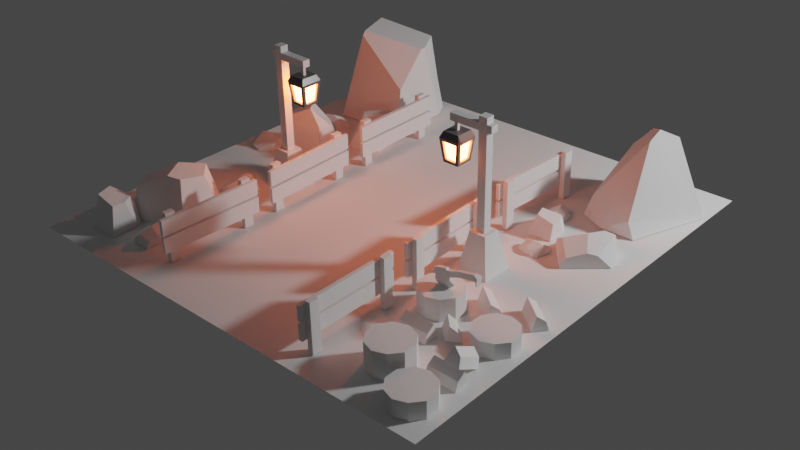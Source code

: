 # Source: portal.blend  (saved by Blender 3.5.10; exported with 4.5.12 LTS)
import bpy
from mathutils import Matrix  # noqa: F401  (used for matrix-valued properties, if any)

bpy.ops.wm.read_factory_settings(use_empty=True)
scene = bpy.context.scene
scene.name = 'Scene'

# ---- collections
col_others = bpy.data.collections.new('others'); scene.collection.children.link(col_others)
col_fences = bpy.data.collections.new('fences'); scene.collection.children.link(col_fences)
col_trunks = bpy.data.collections.new('trunks'); scene.collection.children.link(col_trunks)
col_floor = bpy.data.collections.new('floor'); scene.collection.children.link(col_floor)
col_axe = bpy.data.collections.new('axe'); scene.collection.children.link(col_axe)
col_polelights = bpy.data.collections.new('poleLights'); scene.collection.children.link(col_polelights)
col_stones = bpy.data.collections.new('stones'); scene.collection.children.link(col_stones)

# ---- materials (node trees are filled in below, after node groups)
mat_lamplight = bpy.data.materials.new('lampLight')
mat_metal_001 = bpy.data.materials.new('metal.001')

# ---- material node trees
mat_lamplight.use_nodes = True; mat_lamplight.node_tree.nodes.clear()
_N = mat_lamplight.node_tree.nodes; _L = mat_lamplight.node_tree.links
n0 = _N.new('ShaderNodeOutputMaterial'); n0.name = 'Material Output'; n0.location = (300, 300)
n1 = _N.new('ShaderNodeEmission'); n1.name = 'Emission'; n1.location = (10, 300)
n1.inputs[0].default_value = (1.0, 0.145, 0.03651, 1.0)
n1.inputs[1].default_value = 80.0
_L.new(n1.outputs[0], n0.inputs[0])
n0.is_active_output = True
mat_metal_001.use_nodes = True; mat_metal_001.node_tree.nodes.clear()
_N = mat_metal_001.node_tree.nodes; _L = mat_metal_001.node_tree.links
n0 = _N.new('ShaderNodeBsdfPrincipled'); n0.name = 'Principled BSDF'; n0.location = (10, 300)
n0.distribution = 'GGX'
n0.subsurface_method = 'BURLEY'
n0.inputs[0].default_value = (0.1329, 0.1329, 0.1329, 1.0)
n0.inputs[2].default_value = 0.2737
n0.inputs[3].default_value = 1.45
n0.inputs[27].default_value = (0.0, 0.0, 0.0, 1.0)
n0.inputs[28].default_value = 1.0
n1 = _N.new('ShaderNodeOutputMaterial'); n1.name = 'Material Output'; n1.location = (300, 300)
_L.new(n0.outputs[0], n1.inputs[0])
n1.is_active_output = True

# ---- world
world_world = bpy.data.worlds.new('World'); scene.world = world_world
world_world.use_nodes = True; world_world.node_tree.nodes.clear()
_N = world_world.node_tree.nodes; _L = world_world.node_tree.links
n0 = _N.new('ShaderNodeOutputWorld'); n0.name = 'World Output'; n0.location = (300, 300)
n1 = _N.new('ShaderNodeBackground'); n1.name = 'Background'; n1.location = (10, 300)
n1.inputs[0].default_value = (0.05088, 0.05088, 0.05088, 1.0)
_L.new(n1.outputs[0], n0.inputs[0])
n0.is_active_output = True
world_world.color = (0.05088, 0.05088, 0.05088)
world_world.use_sun_shadow = False
world_world.sun_shadow_jitter_overblur = 0.0

# ---- cameras
cam_camera = bpy.data.cameras.new('Camera')

# ---- lights
light_point = bpy.data.lights.new('Point', 'POINT')
light_point.transmission_factor = 0.0
light_point.energy = 800.0
light_point.shadow_soft_size = 0.25
light_point.shadow_maximum_resolution = 0.006
light_point.use_absolute_resolution = True

# ---- meshes
me_cube = bpy.data.meshes.new('Cube')
me_cube.from_pydata([(0.005262, -0.3257, 0.1443), (0.005262, -0.3257, -0.197), (0.005262, -0.2591, 0.1443), (0.005262, -0.2591, -0.197), (0.04257, -0.3257, 0.1443), (0.04257, -0.3257, -0.197), (0.04257, -0.2591, 0.1443), (0.04257, -0.2591, -0.197), (-0.02212, -0.3613, 0.001862), (-0.02212, -0.3613, -0.1054), (-0.02212, 0.3655, 0.001862), (-0.02212, 0.3655, -0.1054), (0.003902, -0.3613, 0.001862), (0.003902, -0.3613, -0.1054), (0.003902, 0.3655, 0.001862), (0.003902, 0.3655, -0.1054), (0.005262, 0.2481, 0.1443), (0.005262, 0.2481, -0.197), (0.005262, 0.3147, 0.1443), (0.005262, 0.3147, -0.197), (0.04257, 0.2481, 0.1443), (0.04257, 0.2481, -0.197), (0.04257, 0.3147, 0.1443), (0.04257, 0.3147, -0.197), (-0.02212, -0.3613, 0.1254), (-0.02212, -0.3613, 0.01819), (-0.02212, 0.3655, 0.1254), (-0.02212, 0.3655, 0.01819), (0.003902, -0.3613, 0.1254), (0.003902, -0.3613, 0.01819), (0.003902, 0.3655, 0.1254), (0.003902, 0.3655, 0.01819)], [], [(0, 1, 3, 2), (2, 3, 7, 6), (6, 7, 5, 4), (4, 5, 1, 0), (2, 6, 4, 0), (7, 3, 1, 5), (8, 9, 11, 10), (10, 11, 15, 14), (14, 15, 13, 12), (12, 13, 9, 8), (10, 14, 12, 8), (15, 11, 9, 13), (16, 17, 19, 18), (18, 19, 23, 22), (22, 23, 21, 20), (20, 21, 17, 16), (18, 22, 20, 16), (23, 19, 17, 21), (24, 25, 27, 26), (26, 27, 31, 30), (30, 31, 29, 28), (28, 29, 25, 24), (26, 30, 28, 24), (31, 27, 25, 29)])
_uv = me_cube.uv_layers.new(name='UVMap')
_uv.uv.foreach_set('vector', [0.375, 0.0, 0.625, 0.0, 0.625, 0.25, 0.375, 0.25, 0.375, 0.25, 0.625, 0.25, 0.625, 0.5, 0.375, 0.5, 0.375, 0.5, 0.625, 0.5, 0.625, 0.75, 0.375, 0.75, 0.375, 0.75, 0.625, 0.75, 0.625, 1.0, 0.375, 1.0, 0.125, 0.5, 0.375, 0.5, 0.375, 0.75, 0.125, 0.75, 0.625, 0.5, 0.875, 0.5, 0.875, 0.75, 0.625, 0.75, 0.375, 0.0, 0.625, 0.0, 0.625, 0.25, 0.375, 0.25, 0.375, 0.25, 0.625, 0.25, 0.625, 0.5, 0.375, 0.5, 0.375, 0.5, 0.625, 0.5, 0.625, 0.75, 0.375, 0.75, 0.375, 0.75, 0.625, 0.75, 0.625, 1.0, 0.375, 1.0, 0.125, 0.5, 0.375, 0.5, 0.375, 0.75, 0.125, 0.75, 0.625, 0.5, 0.875, 0.5, 0.875, 0.75, 0.625, 0.75, 0.375, 0.0, 0.625, 0.0, 0.625, 0.25, 0.375, 0.25, 0.375, 0.25, 0.625, 0.25, 0.625, 0.5, 0.375, 0.5, 0.375, 0.5, 0.625, 0.5, 0.625, 0.75, 0.375, 0.75, 0.375, 0.75, 0.625, 0.75, 0.625, 1.0, 0.375, 1.0, 0.125, 0.5, 0.375, 0.5, 0.375, 0.75, 0.125, 0.75, 0.625, 0.5, 0.875, 0.5, 0.875, 0.75, 0.625, 0.75, 0.375, 0.0, 0.625, 0.0, 0.625, 0.25, 0.375, 0.25, 0.375, 0.25, 0.625, 0.25, 0.625, 0.5, 0.375, 0.5, 0.375, 0.5, 0.625, 0.5, 0.625, 0.75, 0.375, 0.75, 0.375, 0.75, 0.625, 0.75, 0.625, 1.0, 0.375, 1.0, 0.125, 0.5, 0.375, 0.5, 0.375, 0.75, 0.125, 0.75, 0.625, 0.5, 0.875, 0.5, 0.875, 0.75, 0.625, 0.75])
me_cube.update()
me_cube_002 = bpy.data.meshes.new('Cube.002')
me_cube_002.from_pydata([(-0.002142, -0.324, 0.1525), (-0.002142, -0.324, -0.1888), (-0.002142, -0.2574, 0.1525), (-0.002142, -0.2574, -0.1888), (0.03517, -0.324, 0.1525), (0.03517, -0.324, -0.1888), (0.03517, -0.2574, 0.1525), (0.03517, -0.2574, -0.1888), (-0.02952, -0.3596, 0.01001), (-0.02952, -0.3596, -0.09723), (-0.02952, 0.3672, 0.01001), (-0.02952, 0.3672, -0.09723), (-0.003502, -0.3596, 0.01001), (-0.003502, -0.3596, -0.09723), (-0.003502, 0.3672, 0.01001), (-0.003502, 0.3672, -0.09723), (-0.002142, 0.2498, 0.1525), (-0.002142, 0.2498, -0.1888), (-0.002142, 0.3164, 0.1525), (-0.002142, 0.3164, -0.1888), (0.03517, 0.2498, 0.1525), (0.03517, 0.2498, -0.1888), (0.03517, 0.3164, 0.1525), (0.03517, 0.3164, -0.1888), (-0.02952, -0.3596, 0.1336), (-0.02952, -0.3596, 0.02633), (-0.02952, 0.3672, 0.1336), (-0.02952, 0.3672, 0.02633), (-0.003502, -0.3596, 0.1336), (-0.003502, -0.3596, 0.02633), (-0.003502, 0.3672, 0.1336), (-0.003502, 0.3672, 0.02633)], [], [(0, 1, 3, 2), (2, 3, 7, 6), (6, 7, 5, 4), (4, 5, 1, 0), (2, 6, 4, 0), (7, 3, 1, 5), (8, 9, 11, 10), (10, 11, 15, 14), (14, 15, 13, 12), (12, 13, 9, 8), (10, 14, 12, 8), (15, 11, 9, 13), (16, 17, 19, 18), (18, 19, 23, 22), (22, 23, 21, 20), (20, 21, 17, 16), (18, 22, 20, 16), (23, 19, 17, 21), (24, 25, 27, 26), (26, 27, 31, 30), (30, 31, 29, 28), (28, 29, 25, 24), (26, 30, 28, 24), (31, 27, 25, 29)])
_uv = me_cube_002.uv_layers.new(name='UVMap')
_uv.uv.foreach_set('vector', [0.375, 0.0, 0.625, 0.0, 0.625, 0.25, 0.375, 0.25, 0.375, 0.25, 0.625, 0.25, 0.625, 0.5, 0.375, 0.5, 0.375, 0.5, 0.625, 0.5, 0.625, 0.75, 0.375, 0.75, 0.375, 0.75, 0.625, 0.75, 0.625, 1.0, 0.375, 1.0, 0.125, 0.5, 0.375, 0.5, 0.375, 0.75, 0.125, 0.75, 0.625, 0.5, 0.875, 0.5, 0.875, 0.75, 0.625, 0.75, 0.375, 0.0, 0.625, 0.0, 0.625, 0.25, 0.375, 0.25, 0.375, 0.25, 0.625, 0.25, 0.625, 0.5, 0.375, 0.5, 0.375, 0.5, 0.625, 0.5, 0.625, 0.75, 0.375, 0.75, 0.375, 0.75, 0.625, 0.75, 0.625, 1.0, 0.375, 1.0, 0.125, 0.5, 0.375, 0.5, 0.375, 0.75, 0.125, 0.75, 0.625, 0.5, 0.875, 0.5, 0.875, 0.75, 0.625, 0.75, 0.375, 0.0, 0.625, 0.0, 0.625, 0.25, 0.375, 0.25, 0.375, 0.25, 0.625, 0.25, 0.625, 0.5, 0.375, 0.5, 0.375, 0.5, 0.625, 0.5, 0.625, 0.75, 0.375, 0.75, 0.375, 0.75, 0.625, 0.75, 0.625, 1.0, 0.375, 1.0, 0.125, 0.5, 0.375, 0.5, 0.375, 0.75, 0.125, 0.75, 0.625, 0.5, 0.875, 0.5, 0.875, 0.75, 0.625, 0.75, 0.375, 0.0, 0.625, 0.0, 0.625, 0.25, 0.375, 0.25, 0.375, 0.25, 0.625, 0.25, 0.625, 0.5, 0.375, 0.5, 0.375, 0.5, 0.625, 0.5, 0.625, 0.75, 0.375, 0.75, 0.375, 0.75, 0.625, 0.75, 0.625, 1.0, 0.375, 1.0, 0.125, 0.5, 0.375, 0.5, 0.375, 0.75, 0.125, 0.75, 0.625, 0.5, 0.875, 0.5, 0.875, 0.75, 0.625, 0.75])
me_cube_002.update()
me_cube_003 = bpy.data.meshes.new('Cube.003')
me_cube_003.from_pydata([(0.005262, -0.3257, 0.1443), (0.005262, -0.3257, -0.197), (0.005262, -0.2591, 0.1443), (0.005262, -0.2591, -0.197), (0.04257, -0.3257, 0.1443), (0.04257, -0.3257, -0.197), (0.04257, -0.2591, 0.1443), (0.04257, -0.2591, -0.197), (-0.02212, -0.3613, 0.001862), (-0.02212, -0.3613, -0.1054), (-0.02212, 0.3655, 0.001862), (-0.02212, 0.3655, -0.1054), (0.003902, -0.3613, 0.001862), (0.003902, -0.3613, -0.1054), (0.003902, 0.3655, 0.001862), (0.003902, 0.3655, -0.1054), (0.005262, 0.2481, 0.1443), (0.005262, 0.2481, -0.197), (0.005262, 0.3147, 0.1443), (0.005262, 0.3147, -0.197), (0.04257, 0.2481, 0.1443), (0.04257, 0.2481, -0.197), (0.04257, 0.3147, 0.1443), (0.04257, 0.3147, -0.197), (-0.02212, -0.3613, 0.1254), (-0.02212, -0.3613, 0.01819), (-0.02212, 0.3655, 0.1254), (-0.02212, 0.3655, 0.01819), (0.003902, -0.3613, 0.1254), (0.003902, -0.3613, 0.01819), (0.003902, 0.3655, 0.1254), (0.003902, 0.3655, 0.01819)], [], [(0, 1, 3, 2), (2, 3, 7, 6), (6, 7, 5, 4), (4, 5, 1, 0), (2, 6, 4, 0), (7, 3, 1, 5), (8, 9, 11, 10), (10, 11, 15, 14), (14, 15, 13, 12), (12, 13, 9, 8), (10, 14, 12, 8), (15, 11, 9, 13), (16, 17, 19, 18), (18, 19, 23, 22), (22, 23, 21, 20), (20, 21, 17, 16), (18, 22, 20, 16), (23, 19, 17, 21), (24, 25, 27, 26), (26, 27, 31, 30), (30, 31, 29, 28), (28, 29, 25, 24), (26, 30, 28, 24), (31, 27, 25, 29)])
_uv = me_cube_003.uv_layers.new(name='UVMap')
_uv.uv.foreach_set('vector', [0.375, 0.0, 0.625, 0.0, 0.625, 0.25, 0.375, 0.25, 0.375, 0.25, 0.625, 0.25, 0.625, 0.5, 0.375, 0.5, 0.375, 0.5, 0.625, 0.5, 0.625, 0.75, 0.375, 0.75, 0.375, 0.75, 0.625, 0.75, 0.625, 1.0, 0.375, 1.0, 0.125, 0.5, 0.375, 0.5, 0.375, 0.75, 0.125, 0.75, 0.625, 0.5, 0.875, 0.5, 0.875, 0.75, 0.625, 0.75, 0.375, 0.0, 0.625, 0.0, 0.625, 0.25, 0.375, 0.25, 0.375, 0.25, 0.625, 0.25, 0.625, 0.5, 0.375, 0.5, 0.375, 0.5, 0.625, 0.5, 0.625, 0.75, 0.375, 0.75, 0.375, 0.75, 0.625, 0.75, 0.625, 1.0, 0.375, 1.0, 0.125, 0.5, 0.375, 0.5, 0.375, 0.75, 0.125, 0.75, 0.625, 0.5, 0.875, 0.5, 0.875, 0.75, 0.625, 0.75, 0.375, 0.0, 0.625, 0.0, 0.625, 0.25, 0.375, 0.25, 0.375, 0.25, 0.625, 0.25, 0.625, 0.5, 0.375, 0.5, 0.375, 0.5, 0.625, 0.5, 0.625, 0.75, 0.375, 0.75, 0.375, 0.75, 0.625, 0.75, 0.625, 1.0, 0.375, 1.0, 0.125, 0.5, 0.375, 0.5, 0.375, 0.75, 0.125, 0.75, 0.625, 0.5, 0.875, 0.5, 0.875, 0.75, 0.625, 0.75, 0.375, 0.0, 0.625, 0.0, 0.625, 0.25, 0.375, 0.25, 0.375, 0.25, 0.625, 0.25, 0.625, 0.5, 0.375, 0.5, 0.375, 0.5, 0.625, 0.5, 0.625, 0.75, 0.375, 0.75, 0.375, 0.75, 0.625, 0.75, 0.625, 1.0, 0.375, 1.0, 0.125, 0.5, 0.375, 0.5, 0.375, 0.75, 0.125, 0.75, 0.625, 0.5, 0.875, 0.5, 0.875, 0.75, 0.625, 0.75])
me_cube_003.update()
me_cube_004 = bpy.data.meshes.new('Cube.004')
me_cube_004.from_pydata([(0.005262, -0.3257, 0.1443), (0.005262, -0.3257, -0.197), (0.005262, -0.2591, 0.1443), (0.005262, -0.2591, -0.197), (0.04257, -0.3257, 0.1443), (0.04257, -0.3257, -0.197), (0.04257, -0.2591, 0.1443), (0.04257, -0.2591, -0.197), (-0.02212, -0.3613, 0.001862), (-0.02212, -0.3613, -0.1054), (-0.02212, 0.3655, 0.001862), (-0.02212, 0.3655, -0.1054), (0.003902, -0.3613, 0.001862), (0.003902, -0.3613, -0.1054), (0.003902, 0.3655, 0.001862), (0.003902, 0.3655, -0.1054), (0.005262, 0.2481, 0.1443), (0.005262, 0.2481, -0.197), (0.005262, 0.3147, 0.1443), (0.005262, 0.3147, -0.197), (0.04257, 0.2481, 0.1443), (0.04257, 0.2481, -0.197), (0.04257, 0.3147, 0.1443), (0.04257, 0.3147, -0.197), (-0.02212, -0.3613, 0.1254), (-0.02212, -0.3613, 0.01819), (-0.02212, 0.3655, 0.1254), (-0.02212, 0.3655, 0.01819), (0.003902, -0.3613, 0.1254), (0.003902, -0.3613, 0.01819), (0.003902, 0.3655, 0.1254), (0.003902, 0.3655, 0.01819)], [], [(0, 1, 3, 2), (2, 3, 7, 6), (6, 7, 5, 4), (4, 5, 1, 0), (2, 6, 4, 0), (7, 3, 1, 5), (8, 9, 11, 10), (10, 11, 15, 14), (14, 15, 13, 12), (12, 13, 9, 8), (10, 14, 12, 8), (15, 11, 9, 13), (16, 17, 19, 18), (18, 19, 23, 22), (22, 23, 21, 20), (20, 21, 17, 16), (18, 22, 20, 16), (23, 19, 17, 21), (24, 25, 27, 26), (26, 27, 31, 30), (30, 31, 29, 28), (28, 29, 25, 24), (26, 30, 28, 24), (31, 27, 25, 29)])
_uv = me_cube_004.uv_layers.new(name='UVMap')
_uv.uv.foreach_set('vector', [0.375, 0.0, 0.625, 0.0, 0.625, 0.25, 0.375, 0.25, 0.375, 0.25, 0.625, 0.25, 0.625, 0.5, 0.375, 0.5, 0.375, 0.5, 0.625, 0.5, 0.625, 0.75, 0.375, 0.75, 0.375, 0.75, 0.625, 0.75, 0.625, 1.0, 0.375, 1.0, 0.125, 0.5, 0.375, 0.5, 0.375, 0.75, 0.125, 0.75, 0.625, 0.5, 0.875, 0.5, 0.875, 0.75, 0.625, 0.75, 0.375, 0.0, 0.625, 0.0, 0.625, 0.25, 0.375, 0.25, 0.375, 0.25, 0.625, 0.25, 0.625, 0.5, 0.375, 0.5, 0.375, 0.5, 0.625, 0.5, 0.625, 0.75, 0.375, 0.75, 0.375, 0.75, 0.625, 0.75, 0.625, 1.0, 0.375, 1.0, 0.125, 0.5, 0.375, 0.5, 0.375, 0.75, 0.125, 0.75, 0.625, 0.5, 0.875, 0.5, 0.875, 0.75, 0.625, 0.75, 0.375, 0.0, 0.625, 0.0, 0.625, 0.25, 0.375, 0.25, 0.375, 0.25, 0.625, 0.25, 0.625, 0.5, 0.375, 0.5, 0.375, 0.5, 0.625, 0.5, 0.625, 0.75, 0.375, 0.75, 0.375, 0.75, 0.625, 0.75, 0.625, 1.0, 0.375, 1.0, 0.125, 0.5, 0.375, 0.5, 0.375, 0.75, 0.125, 0.75, 0.625, 0.5, 0.875, 0.5, 0.875, 0.75, 0.625, 0.75, 0.375, 0.0, 0.625, 0.0, 0.625, 0.25, 0.375, 0.25, 0.375, 0.25, 0.625, 0.25, 0.625, 0.5, 0.375, 0.5, 0.375, 0.5, 0.625, 0.5, 0.625, 0.75, 0.375, 0.75, 0.375, 0.75, 0.625, 0.75, 0.625, 1.0, 0.375, 1.0, 0.125, 0.5, 0.375, 0.5, 0.375, 0.75, 0.125, 0.75, 0.625, 0.5, 0.875, 0.5, 0.875, 0.75, 0.625, 0.75])
me_cube_004.update()
me_cube_005 = bpy.data.meshes.new('Cube.005')
me_cube_005.from_pydata([(0.005262, -0.3257, 0.1443), (0.005262, -0.3257, -0.197), (0.005262, -0.2591, 0.1443), (0.005262, -0.2591, -0.197), (0.04257, -0.3257, 0.1443), (0.04257, -0.3257, -0.197), (0.04257, -0.2591, 0.1443), (0.04257, -0.2591, -0.197), (-0.02212, -0.3613, 0.001862), (-0.02212, -0.3613, -0.1054), (-0.02212, 0.3655, 0.001862), (-0.02212, 0.3655, -0.1054), (0.003902, -0.3613, 0.001862), (0.003902, -0.3613, -0.1054), (0.003902, 0.3655, 0.001862), (0.003902, 0.3655, -0.1054), (0.005262, 0.2481, 0.1443), (0.005262, 0.2481, -0.197), (0.005262, 0.3147, 0.1443), (0.005262, 0.3147, -0.197), (0.04257, 0.2481, 0.1443), (0.04257, 0.2481, -0.197), (0.04257, 0.3147, 0.1443), (0.04257, 0.3147, -0.197), (-0.02212, -0.3613, 0.1254), (-0.02212, -0.3613, 0.01819), (-0.02212, 0.3655, 0.1254), (-0.02212, 0.3655, 0.01819), (0.003902, -0.3613, 0.1254), (0.003902, -0.3613, 0.01819), (0.003902, 0.3655, 0.1254), (0.003902, 0.3655, 0.01819)], [], [(0, 1, 3, 2), (2, 3, 7, 6), (6, 7, 5, 4), (4, 5, 1, 0), (2, 6, 4, 0), (7, 3, 1, 5), (8, 9, 11, 10), (10, 11, 15, 14), (14, 15, 13, 12), (12, 13, 9, 8), (10, 14, 12, 8), (15, 11, 9, 13), (16, 17, 19, 18), (18, 19, 23, 22), (22, 23, 21, 20), (20, 21, 17, 16), (18, 22, 20, 16), (23, 19, 17, 21), (24, 25, 27, 26), (26, 27, 31, 30), (30, 31, 29, 28), (28, 29, 25, 24), (26, 30, 28, 24), (31, 27, 25, 29)])
_uv = me_cube_005.uv_layers.new(name='UVMap')
_uv.uv.foreach_set('vector', [0.375, 0.0, 0.625, 0.0, 0.625, 0.25, 0.375, 0.25, 0.375, 0.25, 0.625, 0.25, 0.625, 0.5, 0.375, 0.5, 0.375, 0.5, 0.625, 0.5, 0.625, 0.75, 0.375, 0.75, 0.375, 0.75, 0.625, 0.75, 0.625, 1.0, 0.375, 1.0, 0.125, 0.5, 0.375, 0.5, 0.375, 0.75, 0.125, 0.75, 0.625, 0.5, 0.875, 0.5, 0.875, 0.75, 0.625, 0.75, 0.375, 0.0, 0.625, 0.0, 0.625, 0.25, 0.375, 0.25, 0.375, 0.25, 0.625, 0.25, 0.625, 0.5, 0.375, 0.5, 0.375, 0.5, 0.625, 0.5, 0.625, 0.75, 0.375, 0.75, 0.375, 0.75, 0.625, 0.75, 0.625, 1.0, 0.375, 1.0, 0.125, 0.5, 0.375, 0.5, 0.375, 0.75, 0.125, 0.75, 0.625, 0.5, 0.875, 0.5, 0.875, 0.75, 0.625, 0.75, 0.375, 0.0, 0.625, 0.0, 0.625, 0.25, 0.375, 0.25, 0.375, 0.25, 0.625, 0.25, 0.625, 0.5, 0.375, 0.5, 0.375, 0.5, 0.625, 0.5, 0.625, 0.75, 0.375, 0.75, 0.375, 0.75, 0.625, 0.75, 0.625, 1.0, 0.375, 1.0, 0.125, 0.5, 0.375, 0.5, 0.375, 0.75, 0.125, 0.75, 0.625, 0.5, 0.875, 0.5, 0.875, 0.75, 0.625, 0.75, 0.375, 0.0, 0.625, 0.0, 0.625, 0.25, 0.375, 0.25, 0.375, 0.25, 0.625, 0.25, 0.625, 0.5, 0.375, 0.5, 0.375, 0.5, 0.625, 0.5, 0.625, 0.75, 0.375, 0.75, 0.375, 0.75, 0.625, 0.75, 0.625, 1.0, 0.375, 1.0, 0.125, 0.5, 0.375, 0.5, 0.375, 0.75, 0.125, 0.75, 0.625, 0.5, 0.875, 0.5, 0.875, 0.75, 0.625, 0.75])
me_cube_005.update()
me_cube_006 = bpy.data.meshes.new('Cube.006')
me_cube_006.from_pydata([(0.005262, -0.3257, 0.1443), (0.005262, -0.3257, -0.197), (0.005262, -0.2591, 0.1443), (0.005262, -0.2591, -0.197), (0.04257, -0.3257, 0.1443), (0.04257, -0.3257, -0.197), (0.04257, -0.2591, 0.1443), (0.04257, -0.2591, -0.197), (-0.02212, -0.3613, 0.001862), (-0.02212, -0.3613, -0.1054), (-0.02212, 0.3655, 0.001862), (-0.02212, 0.3655, -0.1054), (0.003902, -0.3613, 0.001862), (0.003902, -0.3613, -0.1054), (0.003902, 0.3655, 0.001862), (0.003902, 0.3655, -0.1054), (0.005262, 0.2481, 0.1443), (0.005262, 0.2481, -0.197), (0.005262, 0.3147, 0.1443), (0.005262, 0.3147, -0.197), (0.04257, 0.2481, 0.1443), (0.04257, 0.2481, -0.197), (0.04257, 0.3147, 0.1443), (0.04257, 0.3147, -0.197), (-0.02212, -0.3613, 0.1254), (-0.02212, -0.3613, 0.01819), (-0.02212, 0.3655, 0.1254), (-0.02212, 0.3655, 0.01819), (0.003902, -0.3613, 0.1254), (0.003902, -0.3613, 0.01819), (0.003902, 0.3655, 0.1254), (0.003902, 0.3655, 0.01819)], [], [(0, 1, 3, 2), (2, 3, 7, 6), (6, 7, 5, 4), (4, 5, 1, 0), (2, 6, 4, 0), (7, 3, 1, 5), (8, 9, 11, 10), (10, 11, 15, 14), (14, 15, 13, 12), (12, 13, 9, 8), (10, 14, 12, 8), (15, 11, 9, 13), (16, 17, 19, 18), (18, 19, 23, 22), (22, 23, 21, 20), (20, 21, 17, 16), (18, 22, 20, 16), (23, 19, 17, 21), (24, 25, 27, 26), (26, 27, 31, 30), (30, 31, 29, 28), (28, 29, 25, 24), (26, 30, 28, 24), (31, 27, 25, 29)])
_uv = me_cube_006.uv_layers.new(name='UVMap')
_uv.uv.foreach_set('vector', [0.375, 0.0, 0.625, 0.0, 0.625, 0.25, 0.375, 0.25, 0.375, 0.25, 0.625, 0.25, 0.625, 0.5, 0.375, 0.5, 0.375, 0.5, 0.625, 0.5, 0.625, 0.75, 0.375, 0.75, 0.375, 0.75, 0.625, 0.75, 0.625, 1.0, 0.375, 1.0, 0.125, 0.5, 0.375, 0.5, 0.375, 0.75, 0.125, 0.75, 0.625, 0.5, 0.875, 0.5, 0.875, 0.75, 0.625, 0.75, 0.375, 0.0, 0.625, 0.0, 0.625, 0.25, 0.375, 0.25, 0.375, 0.25, 0.625, 0.25, 0.625, 0.5, 0.375, 0.5, 0.375, 0.5, 0.625, 0.5, 0.625, 0.75, 0.375, 0.75, 0.375, 0.75, 0.625, 0.75, 0.625, 1.0, 0.375, 1.0, 0.125, 0.5, 0.375, 0.5, 0.375, 0.75, 0.125, 0.75, 0.625, 0.5, 0.875, 0.5, 0.875, 0.75, 0.625, 0.75, 0.375, 0.0, 0.625, 0.0, 0.625, 0.25, 0.375, 0.25, 0.375, 0.25, 0.625, 0.25, 0.625, 0.5, 0.375, 0.5, 0.375, 0.5, 0.625, 0.5, 0.625, 0.75, 0.375, 0.75, 0.375, 0.75, 0.625, 0.75, 0.625, 1.0, 0.375, 1.0, 0.125, 0.5, 0.375, 0.5, 0.375, 0.75, 0.125, 0.75, 0.625, 0.5, 0.875, 0.5, 0.875, 0.75, 0.625, 0.75, 0.375, 0.0, 0.625, 0.0, 0.625, 0.25, 0.375, 0.25, 0.375, 0.25, 0.625, 0.25, 0.625, 0.5, 0.375, 0.5, 0.375, 0.5, 0.625, 0.5, 0.625, 0.75, 0.375, 0.75, 0.375, 0.75, 0.625, 0.75, 0.625, 1.0, 0.375, 1.0, 0.125, 0.5, 0.375, 0.5, 0.375, 0.75, 0.125, 0.75, 0.625, 0.5, 0.875, 0.5, 0.875, 0.75, 0.625, 0.75])
me_cube_006.update()
me_cylinder = bpy.data.meshes.new('Cylinder')
me_cylinder.from_pydata([(0.0, 1.0, 0.002394), (0.0, 1.0, 1.214), (0.5878, 0.809, 0.002394), (0.5878, 0.809, 1.214), (0.9511, 0.309, 0.002394), (0.9511, 0.309, 1.214), (0.9511, -0.309, 0.002394), (0.9511, -0.309, 1.214), (0.5878, -0.809, 0.002394), (0.5649, -0.8154, 1.233), (0.0, -1.0, 0.002394), (0.0, -1.0, 1.214), (-0.5878, -0.809, 0.002394), (-0.5878, -0.809, 1.214), (-0.9511, -0.309, 0.002394), (-0.9511, -0.309, 1.214), (-0.9511, 0.309, 0.002394), (-0.9511, 0.309, 1.214), (-0.5878, 0.809, 0.002394), (-0.5878, 0.809, 1.214)], [], [(0, 1, 3, 2), (2, 3, 5, 4), (4, 5, 7, 6), (6, 7, 9, 8), (8, 9, 11, 10), (10, 11, 13, 12), (12, 13, 15, 14), (14, 15, 17, 16), (3, 1, 19, 17, 15, 13, 11, 9, 7, 5), (16, 17, 19, 18), (18, 19, 1, 0), (0, 2, 4, 6, 8, 10, 12, 14, 16, 18)])
_uv = me_cylinder.uv_layers.new(name='UVMap')
_uv.uv.foreach_set('vector', [1.0, 0.5, 1.0, 1.0, 0.9, 1.0, 0.9, 0.5, 0.9, 0.5, 0.9, 1.0, 0.8, 1.0, 0.8, 0.5, 0.8, 0.5, 0.8, 1.0, 0.7, 1.0, 0.7, 0.5, 0.7, 0.5, 0.7, 1.0, 0.6, 1.0, 0.6, 0.5, 0.6, 0.5, 0.6, 1.0, 0.5, 1.0, 0.5, 0.5, 0.5, 0.5, 0.5, 1.0, 0.4, 1.0, 0.4, 0.5, 0.4, 0.5, 0.4, 1.0, 0.3, 1.0, 0.3, 0.5, 0.3, 0.5, 0.3, 1.0, 0.2, 1.0, 0.2, 0.5, 0.3911, 0.4442, 0.25, 0.49, 0.1089, 0.4442, 0.02175, 0.3242, 0.02175, 0.1758, 0.1089, 0.05584, 0.25, 0.01, 0.3911, 0.05584, 0.4783, 0.1758, 0.4783, 0.3242, 0.2, 0.5, 0.2, 1.0, 0.1, 1.0, 0.1, 0.5, 0.1, 0.5, 0.1, 1.0, -7.451e-08, 1.0, -7.451e-08, 0.5, 0.75, 0.49, 0.8911, 0.4442, 0.9783, 0.3242, 0.9783, 0.1758, 0.8911, 0.05584, 0.75, 0.01, 0.6089, 0.05584, 0.5217, 0.1758, 0.5217, 0.3242, 0.6089, 0.4442])
me_cylinder.update()
me_cylinder_001 = bpy.data.meshes.new('Cylinder.001')
me_cylinder_001.from_pydata([(0.0, 1.0, 0.002394), (0.0, 1.0, 0.7072), (0.5878, 0.809, 0.002394), (0.5878, 0.809, 0.7072), (0.9511, 0.309, 0.002394), (0.9511, 0.309, 0.7072), (0.9511, -0.309, 0.002394), (0.9511, -0.309, 0.7072), (0.5878, -0.809, 0.002394), (0.5649, -0.8154, 0.7257), (0.0, -1.0, 0.002394), (0.0, -1.0, 0.7072), (-0.5878, -0.809, 0.002394), (-0.5878, -0.809, 0.7072), (-0.9511, -0.309, 0.002394), (-0.9511, -0.309, 0.7072), (-0.9511, 0.309, 0.002394), (-0.9511, 0.309, 0.7072), (-0.5878, 0.809, 0.002394), (-0.5878, 0.809, 0.7072)], [], [(0, 1, 3, 2), (2, 3, 5, 4), (4, 5, 7, 6), (6, 7, 9, 8), (8, 9, 11, 10), (10, 11, 13, 12), (12, 13, 15, 14), (14, 15, 17, 16), (3, 1, 19, 17, 15, 13, 11, 9, 7, 5), (16, 17, 19, 18), (18, 19, 1, 0), (0, 2, 4, 6, 8, 10, 12, 14, 16, 18)])
_uv = me_cylinder_001.uv_layers.new(name='UVMap')
_uv.uv.foreach_set('vector', [1.0, 0.5, 1.0, 1.0, 0.9, 1.0, 0.9, 0.5, 0.9, 0.5, 0.9, 1.0, 0.8, 1.0, 0.8, 0.5, 0.8, 0.5, 0.8, 1.0, 0.7, 1.0, 0.7, 0.5, 0.7, 0.5, 0.7, 1.0, 0.6, 1.0, 0.6, 0.5, 0.6, 0.5, 0.6, 1.0, 0.5, 1.0, 0.5, 0.5, 0.5, 0.5, 0.5, 1.0, 0.4, 1.0, 0.4, 0.5, 0.4, 0.5, 0.4, 1.0, 0.3, 1.0, 0.3, 0.5, 0.3, 0.5, 0.3, 1.0, 0.2, 1.0, 0.2, 0.5, 0.3911, 0.4442, 0.25, 0.49, 0.1089, 0.4442, 0.02175, 0.3242, 0.02175, 0.1758, 0.1089, 0.05584, 0.25, 0.01, 0.3911, 0.05584, 0.4783, 0.1758, 0.4783, 0.3242, 0.2, 0.5, 0.2, 1.0, 0.1, 1.0, 0.1, 0.5, 0.1, 0.5, 0.1, 1.0, -7.451e-08, 1.0, -7.451e-08, 0.5, 0.75, 0.49, 0.8911, 0.4442, 0.9783, 0.3242, 0.9783, 0.1758, 0.8911, 0.05584, 0.75, 0.01, 0.6089, 0.05584, 0.5217, 0.1758, 0.5217, 0.3242, 0.6089, 0.4442])
me_cylinder_001.update()
me_cylinder_002 = bpy.data.meshes.new('Cylinder.002')
me_cylinder_002.from_pydata([(0.0, 1.0, 0.002394), (0.03128, 0.9318, 1.055), (0.5878, 0.809, 0.002394), (0.6191, 0.7408, 1.055), (0.9511, 0.309, 0.002394), (0.9823, 0.2408, 1.055), (0.9511, -0.309, 0.002394), (0.9823, -0.3772, 1.055), (0.5878, -0.809, 0.002394), (0.5962, -0.8836, 1.074), (0.0, -1.0, 0.002394), (0.03128, -1.068, 1.055), (-0.5878, -0.809, 0.002394), (-0.5565, -0.8772, 1.055), (-0.9511, -0.309, 0.002394), (-0.9198, -0.3772, 1.055), (-0.9511, 0.309, 0.002394), (-0.9198, 0.2408, 1.055), (-0.5878, 0.809, 0.002394), (-0.5565, 0.7408, 1.055)], [], [(0, 1, 3, 2), (2, 3, 5, 4), (4, 5, 7, 6), (6, 7, 9, 8), (8, 9, 11, 10), (10, 11, 13, 12), (12, 13, 15, 14), (14, 15, 17, 16), (3, 1, 19, 17, 15, 13, 11, 9, 7, 5), (16, 17, 19, 18), (18, 19, 1, 0), (0, 2, 4, 6, 8, 10, 12, 14, 16, 18)])
_uv = me_cylinder_002.uv_layers.new(name='UVMap')
_uv.uv.foreach_set('vector', [1.0, 0.5, 1.0, 1.0, 0.9, 1.0, 0.9, 0.5, 0.9, 0.5, 0.9, 1.0, 0.8, 1.0, 0.8, 0.5, 0.8, 0.5, 0.8, 1.0, 0.7, 1.0, 0.7, 0.5, 0.7, 0.5, 0.7, 1.0, 0.6, 1.0, 0.6, 0.5, 0.6, 0.5, 0.6, 1.0, 0.5, 1.0, 0.5, 0.5, 0.5, 0.5, 0.5, 1.0, 0.4, 1.0, 0.4, 0.5, 0.4, 0.5, 0.4, 1.0, 0.3, 1.0, 0.3, 0.5, 0.3, 0.5, 0.3, 1.0, 0.2, 1.0, 0.2, 0.5, 0.3911, 0.4442, 0.25, 0.49, 0.1089, 0.4442, 0.02175, 0.3242, 0.02175, 0.1758, 0.1089, 0.05584, 0.25, 0.01, 0.3911, 0.05584, 0.4783, 0.1758, 0.4783, 0.3242, 0.2, 0.5, 0.2, 1.0, 0.1, 1.0, 0.1, 0.5, 0.1, 0.5, 0.1, 1.0, -7.451e-08, 1.0, -7.451e-08, 0.5, 0.75, 0.49, 0.8911, 0.4442, 0.9783, 0.3242, 0.9783, 0.1758, 0.8911, 0.05584, 0.75, 0.01, 0.6089, 0.05584, 0.5217, 0.1758, 0.5217, 0.3242, 0.6089, 0.4442])
me_cylinder_002.update()
me_cylinder_003 = bpy.data.meshes.new('Cylinder.003')
me_cylinder_003.from_pydata([(0.0, 1.0, 0.002394), (0.0, 1.0, 0.7923), (0.5878, 0.809, 0.002394), (0.5878, 0.809, 0.7923), (0.9511, 0.309, 0.002394), (0.9511, 0.309, 0.7923), (0.9511, -0.309, 0.002394), (0.9511, -0.309, 0.7923), (0.5878, -0.809, 0.002394), (0.5649, -0.8154, 0.8108), (0.0, -1.0, 0.002394), (0.0, -1.0, 0.7923), (-0.5878, -0.809, 0.002394), (-0.5878, -0.809, 0.7923), (-0.9511, -0.309, 0.002394), (-0.9511, -0.309, 0.7923), (-0.9511, 0.309, 0.002394), (-0.9511, 0.309, 0.7923), (-0.5878, 0.809, 0.002394), (-0.5878, 0.809, 0.7923)], [], [(0, 1, 3, 2), (2, 3, 5, 4), (4, 5, 7, 6), (6, 7, 9, 8), (8, 9, 11, 10), (10, 11, 13, 12), (12, 13, 15, 14), (14, 15, 17, 16), (3, 1, 19, 17, 15, 13, 11, 9, 7, 5), (16, 17, 19, 18), (18, 19, 1, 0), (0, 2, 4, 6, 8, 10, 12, 14, 16, 18)])
_uv = me_cylinder_003.uv_layers.new(name='UVMap')
_uv.uv.foreach_set('vector', [1.0, 0.5, 1.0, 1.0, 0.9, 1.0, 0.9, 0.5, 0.9, 0.5, 0.9, 1.0, 0.8, 1.0, 0.8, 0.5, 0.8, 0.5, 0.8, 1.0, 0.7, 1.0, 0.7, 0.5, 0.7, 0.5, 0.7, 1.0, 0.6, 1.0, 0.6, 0.5, 0.6, 0.5, 0.6, 1.0, 0.5, 1.0, 0.5, 0.5, 0.5, 0.5, 0.5, 1.0, 0.4, 1.0, 0.4, 0.5, 0.4, 0.5, 0.4, 1.0, 0.3, 1.0, 0.3, 0.5, 0.3, 0.5, 0.3, 1.0, 0.2, 1.0, 0.2, 0.5, 0.3911, 0.4442, 0.25, 0.49, 0.1089, 0.4442, 0.02175, 0.3242, 0.02175, 0.1758, 0.1089, 0.05584, 0.25, 0.01, 0.3911, 0.05584, 0.4783, 0.1758, 0.4783, 0.3242, 0.2, 0.5, 0.2, 1.0, 0.1, 1.0, 0.1, 0.5, 0.1, 0.5, 0.1, 1.0, -7.451e-08, 1.0, -7.451e-08, 0.5, 0.75, 0.49, 0.8911, 0.4442, 0.9783, 0.3242, 0.9783, 0.1758, 0.8911, 0.05584, 0.75, 0.01, 0.6089, 0.05584, 0.5217, 0.1758, 0.5217, 0.3242, 0.6089, 0.4442])
me_cylinder_003.update()
me_cylinder_005 = bpy.data.meshes.new('Cylinder.005')
me_cylinder_005.from_pydata([(0.0, 0.0, -0.003813), (0.0, 0.0, 1.996), (-0.5878, -0.809, -0.003813), (-0.5878, -0.809, 1.996), (-0.9511, -0.309, -0.003813), (-0.9511, -0.309, 1.996), (-0.9511, 0.309, -0.003813), (-0.9511, 0.309, 1.996)], [], [(0, 2, 4), (1, 5, 3), (2, 3, 5, 4), (0, 4, 6), (1, 7, 5), (4, 5, 7, 6), (6, 7, 1, 0), (2, 0, 1, 3)])
_uv = me_cylinder_005.uv_layers.new(name='UVMap')
_uv.uv.foreach_set('vector', [0.75, 0.25, 0.6089, 0.05584, 0.5217, 0.1758, 0.25, 0.25, 0.02175, 0.1758, 0.1089, 0.05584, 0.4, 0.5, 0.4, 1.0, 0.3, 1.0, 0.3, 0.5, 0.75, 0.25, 0.5217, 0.1758, 0.5217, 0.3242, 0.25, 0.25, 0.02175, 0.3242, 0.02175, 0.1758, 0.3, 0.5, 0.3, 1.0, 0.2, 1.0, 0.2, 0.5, 0.2, 0.5, 0.2, 1.0, 0.25, 0.25, 0.75, 0.25, 0.4, 0.5, 0.75, 0.25, 0.25, 0.25, 0.4, 1.0])
me_cylinder_005.update()
me_cylinder_006 = bpy.data.meshes.new('Cylinder.006')
me_cylinder_006.from_pydata([(0.0, 0.0, -0.003813), (0.0, 0.0, 1.996), (-0.5878, -0.809, -0.003813), (-0.5878, -0.809, 1.996), (-0.9511, -0.309, -0.003813), (-0.9511, -0.309, 1.996), (-0.9511, 0.309, -0.003813), (-0.9511, 0.309, 1.996)], [], [(0, 2, 4), (1, 5, 3), (2, 3, 5, 4), (0, 4, 6), (1, 7, 5), (4, 5, 7, 6), (6, 7, 1, 0), (2, 0, 1, 3)])
_uv = me_cylinder_006.uv_layers.new(name='UVMap')
_uv.uv.foreach_set('vector', [0.75, 0.25, 0.6089, 0.05584, 0.5217, 0.1758, 0.25, 0.25, 0.02175, 0.1758, 0.1089, 0.05584, 0.4, 0.5, 0.4, 1.0, 0.3, 1.0, 0.3, 0.5, 0.75, 0.25, 0.5217, 0.1758, 0.5217, 0.3242, 0.25, 0.25, 0.02175, 0.3242, 0.02175, 0.1758, 0.3, 0.5, 0.3, 1.0, 0.2, 1.0, 0.2, 0.5, 0.2, 0.5, 0.2, 1.0, 0.25, 0.25, 0.75, 0.25, 0.4, 0.5, 0.75, 0.25, 0.25, 0.25, 0.4, 1.0])
me_cylinder_006.update()
me_cylinder_007 = bpy.data.meshes.new('Cylinder.007')
me_cylinder_007.from_pydata([(0.0, 0.0, -0.003813), (0.0, 0.0, 1.996), (-0.5878, -0.809, -0.003813), (-0.5878, -0.809, 1.996), (-0.9511, -0.309, -0.003813), (-0.9511, -0.309, 1.996), (-0.9511, 0.309, -0.003813), (-0.9511, 0.309, 1.996)], [], [(0, 2, 4), (1, 5, 3), (2, 3, 5, 4), (0, 4, 6), (1, 7, 5), (4, 5, 7, 6), (6, 7, 1, 0), (2, 0, 1, 3)])
_uv = me_cylinder_007.uv_layers.new(name='UVMap')
_uv.uv.foreach_set('vector', [0.75, 0.25, 0.6089, 0.05584, 0.5217, 0.1758, 0.25, 0.25, 0.02175, 0.1758, 0.1089, 0.05584, 0.4, 0.5, 0.4, 1.0, 0.3, 1.0, 0.3, 0.5, 0.75, 0.25, 0.5217, 0.1758, 0.5217, 0.3242, 0.25, 0.25, 0.02175, 0.3242, 0.02175, 0.1758, 0.3, 0.5, 0.3, 1.0, 0.2, 1.0, 0.2, 0.5, 0.2, 0.5, 0.2, 1.0, 0.25, 0.25, 0.75, 0.25, 0.4, 0.5, 0.75, 0.25, 0.25, 0.25, 0.4, 1.0])
me_cylinder_007.update()
me_cylinder_009 = bpy.data.meshes.new('Cylinder.009')
me_cylinder_009.from_pydata([(0.0, 0.0, -0.003813), (0.0, 0.0, 1.996), (-0.5878, -0.809, -0.003813), (-0.5878, -0.809, 1.996), (-0.9511, -0.309, -0.003813), (-0.9511, -0.309, 1.996), (-0.9511, 0.309, -0.003813), (-0.9511, 0.309, 1.996)], [], [(0, 2, 4), (1, 5, 3), (2, 3, 5, 4), (0, 4, 6), (1, 7, 5), (4, 5, 7, 6), (6, 7, 1, 0), (2, 0, 1, 3)])
_uv = me_cylinder_009.uv_layers.new(name='UVMap')
_uv.uv.foreach_set('vector', [0.75, 0.25, 0.6089, 0.05584, 0.5217, 0.1758, 0.25, 0.25, 0.02175, 0.1758, 0.1089, 0.05584, 0.4, 0.5, 0.4, 1.0, 0.3, 1.0, 0.3, 0.5, 0.75, 0.25, 0.5217, 0.1758, 0.5217, 0.3242, 0.25, 0.25, 0.02175, 0.3242, 0.02175, 0.1758, 0.3, 0.5, 0.3, 1.0, 0.2, 1.0, 0.2, 0.5, 0.2, 0.5, 0.2, 1.0, 0.25, 0.25, 0.75, 0.25, 0.4, 0.5, 0.75, 0.25, 0.25, 0.25, 0.4, 1.0])
me_cylinder_009.update()
me_cylinder_010 = bpy.data.meshes.new('Cylinder.010')
me_cylinder_010.from_pydata([(0.0, 0.0, -0.003813), (0.0, 0.0, 1.996), (-0.5878, -0.809, -0.003813), (-0.5878, -0.809, 1.996), (-0.9511, -0.309, -0.003813), (-0.9511, -0.309, 1.996), (-0.9511, 0.309, -0.003813), (-0.9511, 0.309, 1.996)], [], [(0, 2, 4), (1, 5, 3), (2, 3, 5, 4), (0, 4, 6), (1, 7, 5), (4, 5, 7, 6), (6, 7, 1, 0), (2, 0, 1, 3)])
_uv = me_cylinder_010.uv_layers.new(name='UVMap')
_uv.uv.foreach_set('vector', [0.75, 0.25, 0.6089, 0.05584, 0.5217, 0.1758, 0.25, 0.25, 0.02175, 0.1758, 0.1089, 0.05584, 0.4, 0.5, 0.4, 1.0, 0.3, 1.0, 0.3, 0.5, 0.75, 0.25, 0.5217, 0.1758, 0.5217, 0.3242, 0.25, 0.25, 0.02175, 0.3242, 0.02175, 0.1758, 0.3, 0.5, 0.3, 1.0, 0.2, 1.0, 0.2, 0.5, 0.2, 0.5, 0.2, 1.0, 0.25, 0.25, 0.75, 0.25, 0.4, 0.5, 0.75, 0.25, 0.25, 0.25, 0.4, 1.0])
me_cylinder_010.update()
me_cylinder_011 = bpy.data.meshes.new('Cylinder.011')
me_cylinder_011.from_pydata([(0.0, 0.0, -0.003813), (-0.3837, 0.1125, 1.227), (-0.5878, -0.809, -0.003813), (-0.9715, -0.6965, 1.227), (-0.9511, -0.309, -0.003813), (-1.335, -0.1965, 1.227), (-0.9511, 0.309, -0.003813), (-1.335, 0.4215, 1.227)], [], [(0, 2, 4), (1, 5, 3), (2, 3, 5, 4), (0, 4, 6), (1, 7, 5), (4, 5, 7, 6), (6, 7, 1, 0), (2, 0, 1, 3)])
_uv = me_cylinder_011.uv_layers.new(name='UVMap')
_uv.uv.foreach_set('vector', [0.75, 0.25, 0.6089, 0.05584, 0.5217, 0.1758, 0.25, 0.25, 0.02175, 0.1758, 0.1089, 0.05584, 0.4, 0.5, 0.4, 1.0, 0.3, 1.0, 0.3, 0.5, 0.75, 0.25, 0.5217, 0.1758, 0.5217, 0.3242, 0.25, 0.25, 0.02175, 0.3242, 0.02175, 0.1758, 0.3, 0.5, 0.3, 1.0, 0.2, 1.0, 0.2, 0.5, 0.2, 0.5, 0.2, 1.0, 0.25, 0.25, 0.75, 0.25, 0.4, 0.5, 0.75, 0.25, 0.25, 0.25, 0.4, 1.0])
me_cylinder_011.update()
me_plane_001 = bpy.data.meshes.new('Plane.001')
me_plane_001.from_pydata([(-2.0, -2.0, 0.0), (2.0, -2.0, 0.0), (-2.0, 2.0, 0.0), (2.0, 2.0, 0.0)], [], [(0, 1, 3, 2)])
_uv = me_plane_001.uv_layers.new(name='UVMap')
_uv.uv.foreach_set('vector', [0.0, 0.0, 1.0, 0.0, 1.0, 1.0, 0.0, 1.0])
me_plane_001.update()
me_cube_001 = bpy.data.meshes.new('Cube.001')
me_cube_001.from_pydata([(-0.8316, 0.2787, -0.05963), (-0.5115, 0.1807, 1.0), (-0.8316, -0.2787, -0.05963), (-0.5115, -0.1807, 1.0), (0.8316, 0.2787, -0.05963), (0.5115, 0.1807, 1.0), (0.8316, -0.2787, -0.05963), (0.5115, -0.1807, 1.0), (0.4158, -0.2787, -0.2533), (0.0, -0.2787, -0.3104), (-0.4158, -0.2787, -0.2533), (-0.2558, -0.1807, 1.0), (0.0, -0.1807, 1.0), (0.2558, -0.1807, 1.0), (-0.4158, 0.2787, -0.2533), (0.0, 0.2787, -0.3104), (0.4158, 0.2787, -0.2533), (0.2558, 0.1807, 1.0), (0.0, 0.1807, 1.0), (-0.2558, 0.1807, 1.0), (-1.0, 0.0, -0.6173), (-0.5115, 0.0, 1.0), (1.0, 0.0, -0.6173), (0.5115, 0.0, 1.0), (0.2558, 0.0, 1.0), (0.0, 0.0, 1.0), (-0.2558, 0.0, 1.0), (-0.5, 0.0, -0.9128), (0.0, 0.0, -1.0), (0.5, 0.0, -0.9128)], [], [(20, 21, 3, 2), (8, 13, 7, 6), (22, 23, 5, 4), (14, 19, 1, 0), (29, 22, 4, 16), (26, 21, 1, 19), (23, 24, 17, 5), (24, 25, 18, 17), (25, 26, 19, 18), (20, 27, 14, 0), (27, 28, 15, 14), (28, 29, 16, 15), (4, 5, 17, 16), (16, 17, 18, 15), (15, 18, 19, 14), (2, 3, 11, 10), (10, 11, 12, 9), (9, 12, 13, 8), (9, 8, 29, 28), (10, 9, 28, 27), (2, 10, 27, 20), (12, 11, 26, 25), (13, 12, 25, 24), (7, 13, 24, 23), (11, 3, 21, 26), (8, 6, 22, 29), (6, 7, 23, 22), (0, 1, 21, 20)])
_uv = me_cube_001.uv_layers.new(name='UVMap')
_uv.uv.foreach_set('vector', [0.375, 0.125, 0.625, 0.125, 0.625, 0.25, 0.4612, 0.25, 0.4612, 0.4375, 0.625, 0.4375, 0.625, 0.5, 0.4612, 0.5, 0.375, 0.625, 0.625, 0.625, 0.625, 0.75, 0.4612, 0.75, 0.4612, 0.9375, 0.625, 0.9375, 0.625, 1.0, 0.4612, 1.0, 0.3125, 0.625, 0.375, 0.625, 0.4612, 0.75, 0.338, 0.8175, 0.8125, 0.625, 0.875, 0.625, 0.875, 0.75, 0.8125, 0.75, 0.625, 0.625, 0.6875, 0.625, 0.6875, 0.75, 0.625, 0.75, 0.6875, 0.625, 0.75, 0.625, 0.75, 0.75, 0.6875, 0.75, 0.75, 0.625, 0.8125, 0.625, 0.8125, 0.75, 0.75, 0.75, 0.125, 0.625, 0.1875, 0.625, 0.1724, 0.82, 0.1123, 0.8129, 0.1875, 0.625, 0.25, 0.625, 0.2503, 0.8233, 0.1724, 0.82, 0.25, 0.625, 0.3125, 0.625, 0.338, 0.8175, 0.2503, 0.8233, 0.4612, 0.75, 0.625, 0.75, 0.625, 0.8125, 0.4612, 0.8125, 0.4612, 0.8125, 0.625, 0.8125, 0.625, 0.875, 0.4612, 0.875, 0.4612, 0.875, 0.625, 0.875, 0.625, 0.9375, 0.4612, 0.9375, 0.4612, 0.25, 0.625, 0.25, 0.625, 0.3125, 0.4612, 0.3125, 0.4612, 0.3125, 0.625, 0.3125, 0.625, 0.375, 0.4612, 0.375, 0.4612, 0.375, 0.625, 0.375, 0.625, 0.4375, 0.4612, 0.4375, 0.2503, 0.4267, 0.338, 0.4325, 0.3125, 0.625, 0.25, 0.625, 0.1724, 0.43, 0.2503, 0.4267, 0.25, 0.625, 0.1875, 0.625, 0.1123, 0.4371, 0.1724, 0.43, 0.1875, 0.625, 0.125, 0.625, 0.75, 0.5, 0.8125, 0.5, 0.8125, 0.625, 0.75, 0.625, 0.6875, 0.5, 0.75, 0.5, 0.75, 0.625, 0.6875, 0.625, 0.625, 0.5, 0.6875, 0.5, 0.6875, 0.625, 0.625, 0.625, 0.8125, 0.5, 0.875, 0.5, 0.875, 0.625, 0.8125, 0.625, 0.338, 0.4325, 0.4612, 0.5, 0.375, 0.625, 0.3125, 0.625, 0.4612, 0.5, 0.625, 0.5, 0.625, 0.625, 0.375, 0.625, 0.4612, 0.0, 0.625, 0.0, 0.625, 0.125, 0.375, 0.125])
me_cube_001.update()
me_cube_007 = bpy.data.meshes.new('Cube.007')
me_cube_007.from_pydata([(-1.0, -1.0, -1.0), (-1.0, -1.0, 1.0), (-1.0, 1.0, -1.0), (-1.0, 1.0, 1.0), (14.63, -1.562, -0.2937), (14.63, -1.562, 1.706), (14.63, -0.5321, 0.1782), (14.63, 0.4385, 1.706), (9.713, 1.0, -1.0), (9.713, 1.0, 1.0), (9.713, -1.0, -1.0), (9.713, -1.0, 1.0), (24.77, -0.5321, 2.178), (24.77, -0.5321, 0.1782), (24.77, -2.532, 0.1782), (24.77, -2.532, 2.178), (27.2, 0.04986, 1.371), (26.35, -0.6366, -1.157), (26.35, -4.371, -1.157), (27.2, -3.684, 1.371)], [], [(0, 1, 3, 2), (8, 9, 7, 6), (7, 5, 15, 12), (10, 11, 1, 0), (8, 6, 4, 10), (9, 3, 1, 11), (7, 9, 11, 5), (2, 8, 10, 0), (4, 5, 11, 10), (2, 3, 9, 8), (14, 13, 17, 18), (6, 7, 12, 13), (5, 4, 14, 15), (4, 6, 13, 14), (17, 16, 19, 18), (12, 15, 19, 16), (13, 12, 16, 17), (15, 14, 18, 19)])
_uv = me_cube_007.uv_layers.new(name='UVMap')
_uv.uv.foreach_set('vector', [0.375, 0.0, 0.625, 0.0, 0.625, 0.25, 0.375, 0.25, 0.375, 0.3757, 0.625, 0.3757, 0.625, 0.5, 0.375, 0.5, 0.625, 0.5, 0.625, 0.75, 0.625, 0.75, 0.625, 0.5, 0.375, 0.8743, 0.625, 0.8743, 0.625, 1.0, 0.375, 1.0, 0.2507, 0.5, 0.375, 0.5, 0.375, 0.75, 0.2507, 0.75, 0.7493, 0.5, 0.875, 0.5, 0.875, 0.75, 0.7493, 0.75, 0.625, 0.5, 0.7493, 0.5, 0.7493, 0.75, 0.625, 0.75, 0.125, 0.5, 0.2507, 0.5, 0.2507, 0.75, 0.125, 0.75, 0.375, 0.75, 0.625, 0.75, 0.625, 0.8743, 0.375, 0.8743, 0.375, 0.25, 0.625, 0.25, 0.625, 0.3757, 0.375, 0.3757, 0.375, 0.75, 0.375, 0.5, 0.375, 0.5, 0.375, 0.75, 0.375, 0.5, 0.625, 0.5, 0.625, 0.5, 0.375, 0.5, 0.625, 0.75, 0.375, 0.75, 0.375, 0.75, 0.625, 0.75, 0.375, 0.75, 0.375, 0.5, 0.375, 0.5, 0.375, 0.75, 0.375, 0.5, 0.625, 0.5, 0.625, 0.75, 0.375, 0.75, 0.625, 0.5, 0.625, 0.75, 0.625, 0.75, 0.625, 0.5, 0.375, 0.5, 0.625, 0.5, 0.625, 0.5, 0.375, 0.5, 0.625, 0.75, 0.375, 0.75, 0.375, 0.75, 0.625, 0.75])
me_cube_007.update()
me_cube_009 = bpy.data.meshes.new('Cube.009')
me_cube_009.from_pydata([(-1.0, -1.0, -0.006995), (-1.0, -1.0, 25.14), (-1.0, 1.0, -0.006995), (-1.0, 1.0, 25.14), (1.0, -1.0, -0.006995), (1.0, -1.0, 25.14), (1.0, 1.0, -0.006995), (1.0, 1.0, 25.14)], [], [(0, 1, 3, 2), (2, 3, 7, 6), (6, 7, 5, 4), (4, 5, 1, 0), (2, 6, 4, 0), (7, 3, 1, 5)])
_uv = me_cube_009.uv_layers.new(name='UVMap')
_uv.uv.foreach_set('vector', [0.375, 0.0, 0.625, 0.0, 0.625, 0.25, 0.375, 0.25, 0.375, 0.25, 0.625, 0.25, 0.625, 0.5, 0.375, 0.5, 0.375, 0.5, 0.625, 0.5, 0.625, 0.75, 0.375, 0.75, 0.375, 0.75, 0.625, 0.75, 0.625, 1.0, 0.375, 1.0, 0.125, 0.5, 0.375, 0.5, 0.375, 0.75, 0.125, 0.75, 0.625, 0.5, 0.875, 0.5, 0.875, 0.75, 0.625, 0.75])
me_cube_009.update()
me_cube_010 = bpy.data.meshes.new('Cube.010')
me_cube_010.from_pydata([(-5.245, -1.0, -0.006995), (-5.245, -1.0, 25.14), (-5.245, 1.0, -0.006995), (-5.245, 1.0, 25.14), (4.995, -1.0, -0.006995), (4.995, -1.0, 25.14), (4.995, 1.0, -0.006995), (4.995, 1.0, 25.14)], [], [(0, 1, 3, 2), (2, 3, 7, 6), (6, 7, 5, 4), (4, 5, 1, 0), (2, 6, 4, 0), (7, 3, 1, 5)])
_uv = me_cube_010.uv_layers.new(name='UVMap')
_uv.uv.foreach_set('vector', [0.375, 0.0, 0.625, 0.0, 0.625, 0.25, 0.375, 0.25, 0.375, 0.25, 0.625, 0.25, 0.625, 0.5, 0.375, 0.5, 0.375, 0.5, 0.625, 0.5, 0.625, 0.75, 0.375, 0.75, 0.375, 0.75, 0.625, 0.75, 0.625, 1.0, 0.375, 1.0, 0.125, 0.5, 0.375, 0.5, 0.375, 0.75, 0.125, 0.75, 0.625, 0.5, 0.875, 0.5, 0.875, 0.75, 0.625, 0.75])
me_cube_010.update()
me_cube_011 = bpy.data.meshes.new('Cube.011')
me_cube_011.from_pydata([(-0.5301, -1.0, -12.57), (-0.5301, -1.0, 12.57), (-0.5301, 1.0, -12.57), (-0.5301, 1.0, 12.57), (0.5301, -1.0, -12.57), (0.5301, -1.0, 12.57), (0.5301, 1.0, -12.57), (0.5301, 1.0, 12.57)], [], [(0, 1, 3, 2), (2, 3, 7, 6), (6, 7, 5, 4), (4, 5, 1, 0), (2, 6, 4, 0), (7, 3, 1, 5)])
_uv = me_cube_011.uv_layers.new(name='UVMap')
_uv.uv.foreach_set('vector', [0.375, 0.0, 0.625, 0.0, 0.625, 0.25, 0.375, 0.25, 0.375, 0.25, 0.625, 0.25, 0.625, 0.5, 0.375, 0.5, 0.375, 0.5, 0.625, 0.5, 0.625, 0.75, 0.375, 0.75, 0.375, 0.75, 0.625, 0.75, 0.625, 1.0, 0.375, 1.0, 0.125, 0.5, 0.375, 0.5, 0.375, 0.75, 0.125, 0.75, 0.625, 0.5, 0.875, 0.5, 0.875, 0.75, 0.625, 0.75])
me_cube_011.update()
me_cube_021 = bpy.data.meshes.new('Cube.021')
me_cube_021.from_pydata([(1.149, 1.22, -3.452), (-1.149, 1.22, -3.452), (-1.149, -1.22, -3.452), (1.149, -1.22, -3.452), (-1.357, -1.291, -3.266), (-1.794, -1.745, 0.6145), (-1.357, 1.291, -3.266), (-1.794, 1.745, 0.6145), (-1.655, 1.885, 0.617), (-1.218, 1.431, -3.264), (1.218, 1.431, -3.264), (1.655, 1.885, 0.617), (1.794, 1.745, 0.6145), (1.357, 1.291, -3.266), (1.357, -1.291, -3.266), (1.794, -1.745, 0.6145), (1.655, -1.885, 0.617), (1.218, -1.431, -3.264), (-1.218, -1.431, -3.264), (-1.655, -1.885, 0.617)], [], [(1, 0, 3, 2), (4, 5, 7, 6), (9, 8, 11, 10), (13, 12, 15, 14), (17, 16, 19, 18)])
_uv = me_cube_021.uv_layers.new(name='UVMap')
_uv.uv.foreach_set('vector', [0.1702, 0.5435, 0.3298, 0.5435, 0.3298, 0.7065, 0.1702, 0.7065, 0.399, 0.04101, 0.5431, 0.03479, 0.5431, 0.2152, 0.399, 0.209, 0.399, 0.2927, 0.5431, 0.2861, 0.5431, 0.4639, 0.399, 0.4573, 0.399, 0.541, 0.5431, 0.5348, 0.5431, 0.7152, 0.399, 0.709, 0.399, 0.7927, 0.5431, 0.7861, 0.5431, 0.9639, 0.399, 0.9573])
me_cube_021.materials.append(mat_lamplight)
me_cube_021.use_remesh_fix_poles = True
me_cube_021.use_remesh_preserve_attributes = False
me_cube_021.use_mirror_vertex_groups = False
me_cube_021.update()
me_cube_021.normals_split_custom_set([tuple(v) for v in zip(*[iter([0.0, 0.0, -1.0, 0.0, 0.0, -1.0, 0.0, 0.0, -1.0, 0.0, 0.0, -1.0, -0.9937, 0.0, -0.1119, -0.9937, 0.0, -0.1119, -0.9937, 0.0, -0.1119, -0.9937, 0.0, -0.1119, -5.31e-09, 0.9932, -0.1162, -5.31e-09, 0.9932, -0.1162, -5.31e-09, 0.9932, -0.1162, -5.31e-09, 0.9932, -0.1162, 0.9937, 0.0, -0.1119, 0.9937, 0.0, -0.1119, 0.9937, 0.0, -0.1119, 0.9937, 0.0, -0.1119, 0.0, -0.9932, -0.1162, 0.0, -0.9932, -0.1162, 0.0, -0.9932, -0.1162, 0.0, -0.9932, -0.1162])] * 3)])
me_cube_012 = bpy.data.meshes.new('Cube.012')
me_cube_012.from_pydata([(1.813, 1.884, 2.482), (1.799, 1.87, -3.97), (1.813, -1.884, 2.482), (1.799, -1.87, -3.97), (-1.813, 1.884, 2.482), (-1.799, 1.87, -3.97), (-1.813, -1.884, 2.482), (-1.799, -1.87, -3.97), (2.382, -2.475, 1.202), (2.382, 2.475, 1.202), (-2.381, 2.475, 1.202), (-2.381, -2.475, 1.202), (-1.149, 1.22, -3.97), (1.149, 1.22, -3.97), (1.149, -1.22, -3.97), (-1.149, -1.22, -3.97), (-1.872, -1.291, -3.324), (-2.309, -1.745, 0.5565), (-2.309, 1.745, 0.5565), (-1.872, 1.291, -3.324), (-1.218, 1.945, -3.325), (-1.655, 2.399, 0.5569), (1.655, 2.399, 0.5569), (1.218, 1.945, -3.325), (1.872, 1.291, -3.324), (2.309, 1.745, 0.5565), (2.309, -1.745, 0.5565), (1.872, -1.291, -3.324), (1.218, -1.945, -3.325), (1.655, -2.399, 0.5569), (-1.655, -2.399, 0.5569), (-1.218, -1.945, -3.325), (1.149, 1.22, -3.452), (-1.149, 1.22, -3.452), (-1.149, -1.22, -3.452), (1.149, -1.22, -3.452), (-1.357, -1.291, -3.266), (-1.794, -1.745, 0.6145), (-1.357, 1.291, -3.266), (-1.794, 1.745, 0.6145), (-1.655, 1.885, 0.617), (-1.218, 1.431, -3.264), (1.218, 1.431, -3.264), (1.655, 1.885, 0.617), (1.794, 1.745, 0.6145), (1.357, 1.291, -3.266), (1.357, -1.291, -3.266), (1.794, -1.745, 0.6145), (1.655, -1.885, 0.617), (1.218, -1.431, -3.264), (-1.218, -1.431, -3.264), (-1.655, -1.885, 0.617)], [], [(0, 4, 6, 2), (17, 18, 39, 37), (8, 2, 6, 11), (9, 0, 2, 8), (10, 4, 0, 9), (11, 6, 4, 10), (28, 29, 48, 49), (23, 20, 41, 42), (13, 14, 35, 32), (24, 25, 44, 45), (5, 1, 13, 12), (1, 3, 14, 13), (3, 7, 15, 14), (7, 5, 12, 15), (7, 11, 17, 16), (11, 10, 18, 17), (10, 5, 19, 18), (5, 7, 16, 19), (5, 10, 21, 20), (10, 9, 22, 21), (9, 1, 23, 22), (1, 5, 20, 23), (1, 9, 25, 24), (9, 8, 26, 25), (8, 3, 27, 26), (3, 1, 24, 27), (3, 8, 29, 28), (8, 11, 30, 29), (11, 7, 31, 30), (7, 3, 28, 31), (27, 24, 45, 46), (14, 15, 34, 35), (21, 22, 43, 40), (31, 28, 49, 50), (18, 19, 38, 39), (25, 26, 47, 44), (22, 23, 42, 43), (29, 30, 51, 48), (26, 27, 46, 47), (30, 31, 50, 51), (12, 13, 32, 33), (16, 17, 37, 36), (15, 12, 33, 34), (20, 21, 40, 41), (19, 16, 36, 38)])
_uv = me_cube_012.uv_layers.new(name='UVMap')
_uv.uv.foreach_set('vector', [0.625, 0.5, 0.875, 0.5, 0.875, 0.75, 0.625, 0.75, 0.5431, 0.03479, 0.5431, 0.2152, 0.5431, 0.2152, 0.5431, 0.03479, 0.5671, 0.75, 0.625, 0.75, 0.625, 1.0, 0.5671, 1.0, 0.5671, 0.5, 0.625, 0.5, 0.625, 0.75, 0.5671, 0.75, 0.5671, 0.25, 0.625, 0.25, 0.625, 0.5, 0.5671, 0.5, 0.5671, 0.0, 0.625, 0.0, 0.625, 0.25, 0.5671, 0.25, 0.399, 0.7927, 0.5431, 0.7861, 0.5431, 0.7861, 0.399, 0.7927, 0.399, 0.4573, 0.399, 0.2927, 0.399, 0.2927, 0.399, 0.4573, 0.3298, 0.5435, 0.3298, 0.7065, 0.3298, 0.7065, 0.3298, 0.5435, 0.399, 0.541, 0.5431, 0.5348, 0.5431, 0.5348, 0.399, 0.541, 0.125, 0.5, 0.375, 0.5, 0.3298, 0.5435, 0.1702, 0.5435, 0.375, 0.5, 0.375, 0.75, 0.3298, 0.7065, 0.3298, 0.5435, 0.375, 0.75, 0.125, 0.75, 0.1702, 0.7065, 0.3298, 0.7065, 0.125, 0.75, 0.125, 0.5, 0.1702, 0.5435, 0.1702, 0.7065, 0.375, 0.0, 0.5671, 0.0, 0.5431, 0.03479, 0.399, 0.04101, 0.5671, 0.0, 0.5671, 0.25, 0.5431, 0.2152, 0.5431, 0.03479, 0.5671, 0.25, 0.375, 0.25, 0.399, 0.209, 0.5431, 0.2152, 0.375, 0.25, 0.375, 0.0, 0.399, 0.04101, 0.399, 0.209, 0.375, 0.25, 0.5671, 0.25, 0.5431, 0.2861, 0.399, 0.2927, 0.5671, 0.25, 0.5671, 0.5, 0.5431, 0.4639, 0.5431, 0.2861, 0.5671, 0.5, 0.375, 0.5, 0.399, 0.4573, 0.5431, 0.4639, 0.375, 0.5, 0.375, 0.25, 0.399, 0.2927, 0.399, 0.4573, 0.375, 0.5, 0.5671, 0.5, 0.5431, 0.5348, 0.399, 0.541, 0.5671, 0.5, 0.5671, 0.75, 0.5431, 0.7152, 0.5431, 0.5348, 0.5671, 0.75, 0.375, 0.75, 0.399, 0.709, 0.5431, 0.7152, 0.375, 0.75, 0.375, 0.5, 0.399, 0.541, 0.399, 0.709, 0.375, 0.75, 0.5671, 0.75, 0.5431, 0.7861, 0.399, 0.7927, 0.5671, 0.75, 0.5671, 1.0, 0.5431, 0.9639, 0.5431, 0.7861, 0.5671, 1.0, 0.375, 1.0, 0.399, 0.9573, 0.5431, 0.9639, 0.375, 1.0, 0.375, 0.75, 0.399, 0.7927, 0.399, 0.9573, 0.399, 0.709, 0.399, 0.541, 0.399, 0.541, 0.399, 0.709, 0.3298, 0.7065, 0.1702, 0.7065, 0.1702, 0.7065, 0.3298, 0.7065, 0.5431, 0.2861, 0.5431, 0.4639, 0.5431, 0.4639, 0.5431, 0.2861, 0.399, 0.9573, 0.399, 0.7927, 0.399, 0.7927, 0.399, 0.9573, 0.5431, 0.2152, 0.399, 0.209, 0.399, 0.209, 0.5431, 0.2152, 0.5431, 0.5348, 0.5431, 0.7152, 0.5431, 0.7152, 0.5431, 0.5348, 0.5431, 0.4639, 0.399, 0.4573, 0.399, 0.4573, 0.5431, 0.4639, 0.5431, 0.7861, 0.5431, 0.9639, 0.5431, 0.9639, 0.5431, 0.7861, 0.5431, 0.7152, 0.399, 0.709, 0.399, 0.709, 0.5431, 0.7152, 0.5431, 0.9639, 0.399, 0.9573, 0.399, 0.9573, 0.5431, 0.9639, 0.1702, 0.5435, 0.3298, 0.5435, 0.3298, 0.5435, 0.1702, 0.5435, 0.399, 0.04101, 0.5431, 0.03479, 0.5431, 0.03479, 0.399, 0.04101, 0.1702, 0.7065, 0.1702, 0.5435, 0.1702, 0.5435, 0.1702, 0.7065, 0.399, 0.2927, 0.5431, 0.2861, 0.5431, 0.2861, 0.399, 0.2927, 0.399, 0.209, 0.399, 0.04101, 0.399, 0.04101, 0.399, 0.209])
me_cube_012.materials.append(mat_metal_001)
me_cube_012.use_remesh_fix_poles = True
me_cube_012.use_remesh_preserve_attributes = False
me_cube_012.use_mirror_vertex_groups = False
me_cube_012.update()
me_cube_012.normals_split_custom_set([tuple(v) for v in zip(*[iter([0.0, 0.0, 1.0, 0.0, 0.0, 1.0, 0.0, 0.0, 1.0, 0.0, 0.0, 1.0, 0.1119, -3.419e-08, -0.9937, 0.1119, -3.419e-08, -0.9937, 0.1119, -3.419e-08, -0.9937, 0.1119, -3.419e-08, -0.9937, 0.0, -0.9077, 0.4195, 0.0, -0.9077, 0.4195, 0.0, -0.9077, 0.4195, 0.0, -0.9077, 0.4195, 0.9137, 0.0, 0.4063, 0.9137, 0.0, 0.4063, 0.9137, 0.0, 0.4063, 0.9137, 0.0, 0.4063, 0.0, 0.9077, 0.4195, 0.0, 0.9077, 0.4195, 0.0, 0.9077, 0.4195, 0.0, 0.9077, 0.4195, -0.9137, 0.0, 0.4063, -0.9137, 0.0, 0.4063, -0.9137, 0.0, 0.4063, -0.9137, 0.0, 0.4063, -0.9938, -0.01292, 0.1104, -0.9938, -0.01292, 0.1104, -0.9938, -0.01292, 0.1104, -0.9938, -0.01292, 0.1104, 1.891e-07, 0.1162, 0.9932, 1.891e-07, 0.1162, 0.9932, 1.891e-07, 0.1162, 0.9932, 1.891e-07, 0.1162, 0.9932, -1.0, 0.0, 0.0, -1.0, 0.0, 0.0, -1.0, 0.0, 0.0, -1.0, 0.0, 0.0, 0.01292, -0.9933, 0.1148, 0.01292, -0.9933, 0.1148, 0.01292, -0.9933, 0.1148, 0.01292, -0.9933, 0.1148, 0.0, 0.0, -1.0, 0.0, 0.0, -1.0, 0.0, 0.0, -1.0, 0.0, 0.0, -1.0, 0.0, 0.0, -1.0, 0.0, 0.0, -1.0, 0.0, 0.0, -1.0, 0.0, 0.0, -1.0, 0.0, 0.0, -1.0, 0.0, 0.0, -1.0, 0.0, 0.0, -1.0, 0.0, 0.0, -1.0, 0.0, 0.0, -1.0, 0.0, 0.0, -1.0, 0.0, 0.0, -1.0, 0.0, 0.0, -1.0, -0.9937, 0.0, -0.1119, -0.9937, 0.0, -0.1119, -0.9937, 0.0, -0.1119, -0.9937, 0.0, -0.1119, -0.9937, 1.342e-08, -0.1119, -0.9937, 1.342e-08, -0.1119, -0.9937, 1.342e-08, -0.1119, -0.9937, 1.342e-08, -0.1119, -0.9937, 0.0, -0.1119, -0.9937, 0.0, -0.1119, -0.9937, 0.0, -0.1119, -0.9937, 0.0, -0.1119, -0.9937, 0.0, -0.1119, -0.9937, 0.0, -0.1119, -0.9937, 0.0, -0.1119, -0.9937, 0.0, -0.1119, -7.997e-08, 0.9932, -0.1162, -7.997e-08, 0.9932, -0.1162, -7.997e-08, 0.9932, -0.1162, -7.997e-08, 0.9932, -0.1162, -2.84e-09, 0.9932, -0.1162, -2.84e-09, 0.9932, -0.1162, -2.84e-09, 0.9932, -0.1162, -2.84e-09, 0.9932, -0.1162, 9.997e-08, 0.9932, -0.1162, 9.997e-08, 0.9932, -0.1162, 9.997e-08, 0.9932, -0.1162, 9.997e-08, 0.9932, -0.1162, 0.0, 0.9932, -0.1162, 0.0, 0.9932, -0.1162, 0.0, 0.9932, -0.1162, 0.0, 0.9932, -0.1162, 0.9937, 6.398e-07, -0.1119, 0.9937, 6.398e-07, -0.1119, 0.9937, 6.398e-07, -0.1119, 0.9937, 6.398e-07, -0.1119, 0.9937, 0.0, -0.1119, 0.9937, 0.0, -0.1119, 0.9937, 0.0, -0.1119, 0.9937, 0.0, -0.1119, 0.9937, -6.398e-07, -0.1119, 0.9937, -6.398e-07, -0.1119, 0.9937, -6.398e-07, -0.1119, 0.9937, -6.398e-07, -0.1119, 0.9937, 0.0, -0.1119, 0.9937, 0.0, -0.1119, 0.9937, 0.0, -0.1119, 0.9937, 0.0, -0.1119, 7.997e-08, -0.9932, -0.1162, 7.997e-08, -0.9932, -0.1162, 7.997e-08, -0.9932, -0.1162, 7.997e-08, -0.9932, -0.1162, 0.0, -0.9932, -0.1162, 0.0, -0.9932, -0.1162, 0.0, -0.9932, -0.1162, 0.0, -0.9932, -0.1162, -9.997e-08, -0.9932, -0.1162, -9.997e-08, -0.9932, -0.1162, -9.997e-08, -0.9932, -0.1162, -9.997e-08, -0.9932, -0.1162, 0.0, -0.9932, -0.1162, 0.0, -0.9932, -0.1162, 0.0, -0.9932, -0.1162, 0.0, -0.9932, -0.1162, 0.1119, 0.0, 0.9937, 0.1119, 0.0, 0.9937, 0.1119, 0.0, 0.9937, 0.1119, 0.0, 0.9937, 0.0, 1.0, 0.0, 0.0, 1.0, 0.0, 0.0, 1.0, 0.0, 0.0, 1.0, 0.0, -1.739e-08, -0.1162, -0.9932, -1.739e-08, -0.1162, -0.9932, -1.739e-08, -0.1162, -0.9932, -1.739e-08, -0.1162, -0.9932, -1.891e-07, -0.1162, 0.9932, -1.891e-07, -0.1162, 0.9932, -1.891e-07, -0.1162, 0.9932, -1.891e-07, -0.1162, 0.9932, -0.01292, -0.9933, 0.1148, -0.01292, -0.9933, 0.1148, -0.01292, -0.9933, 0.1148, -0.01292, -0.9933, 0.1148, -0.1119, 0.0, -0.9937, -0.1119, 0.0, -0.9937, -0.1119, 0.0, -0.9937, -0.1119, 0.0, -0.9937, -0.9938, 0.01292, 0.1104, -0.9938, 0.01292, 0.1104, -0.9938, 0.01292, 0.1104, -0.9938, 0.01292, 0.1104, -1.739e-08, 0.1162, -0.9932, -1.739e-08, 0.1162, -0.9932, -1.739e-08, 0.1162, -0.9932, -1.739e-08, 0.1162, -0.9932, 0.01292, 0.9933, 0.1148, 0.01292, 0.9933, 0.1148, 0.01292, 0.9933, 0.1148, 0.01292, 0.9933, 0.1148, 0.9938, -0.01292, 0.1104, 0.9938, -0.01292, 0.1104, 0.9938, -0.01292, 0.1104, 0.9938, -0.01292, 0.1104, 0.0, -1.0, 0.0, 0.0, -1.0, 0.0, 0.0, -1.0, 0.0, 0.0, -1.0, 0.0, -0.01292, 0.9933, 0.1148, -0.01292, 0.9933, 0.1148, -0.01292, 0.9933, 0.1148, -0.01292, 0.9933, 0.1148, 1.0, -4.719e-08, 0.0, 1.0, -4.719e-08, 0.0, 1.0, -4.719e-08, 0.0, 1.0, -4.719e-08, 0.0, 0.9938, 0.01292, 0.1104, 0.9938, 0.01292, 0.1104, 0.9938, 0.01292, 0.1104, 0.9938, 0.01292, 0.1104, -0.1119, 0.0, 0.9937, -0.1119, 0.0, 0.9937, -0.1119, 0.0, 0.9937, -0.1119, 0.0, 0.9937])] * 3)])
me_cube_008 = bpy.data.meshes.new('Cube.008')
me_cube_008.from_pydata([(-1.0, -1.0, -2.296e-05), (-0.5378, -0.5378, 2.475), (-1.0, 1.0, -2.296e-05), (-0.5378, 0.5378, 2.475), (1.0, -1.0, -2.296e-05), (0.5378, -0.5378, 2.475), (1.0, 1.0, -2.296e-05), (0.5378, 0.5378, 2.475)], [], [(0, 1, 3, 2), (2, 3, 7, 6), (6, 7, 5, 4), (4, 5, 1, 0), (2, 6, 4, 0), (7, 3, 1, 5)])
_uv = me_cube_008.uv_layers.new(name='UVMap')
_uv.uv.foreach_set('vector', [0.375, 0.0, 0.625, 0.0, 0.625, 0.25, 0.375, 0.25, 0.375, 0.25, 0.625, 0.25, 0.625, 0.5, 0.375, 0.5, 0.375, 0.5, 0.625, 0.5, 0.625, 0.75, 0.375, 0.75, 0.375, 0.75, 0.625, 0.75, 0.625, 1.0, 0.375, 1.0, 0.125, 0.5, 0.375, 0.5, 0.375, 0.75, 0.125, 0.75, 0.625, 0.5, 0.875, 0.5, 0.875, 0.75, 0.625, 0.75])
me_cube_008.update()
me_cube_013 = bpy.data.meshes.new('Cube.013')
me_cube_013.from_pydata([(0.8976, 1.0, 0.000701), (1.0, 0.9193, 0.000701), (1.0, 0.3479, 1.209), (0.2616, 1.0, 1.061), (-1.0, 0.2794, 0.000701), (-0.4664, 1.0, 0.000701), (0.2509, 1.0, 1.061), (-0.09906, 0.3849, 1.217), (-0.2275, -1.0, 0.000701), (1.0, -0.4715, 0.000701), (1.0, -0.3831, 1.388), (0.6574, -0.528, 1.429), (-0.7904, -0.2036, 0.839), (-1.0, -0.03438, 0.3441), (-0.2921, -1.0, 0.000701), (-0.1978, -0.9232, 1.005), (-0.2591, -1.0, 0.2144), (-1.0, -0.1016, 0.000701)], [], [(0, 3, 2, 1), (5, 6, 3, 0), (12, 7, 6, 5, 4, 13), (17, 13, 4), (7, 11, 10, 2, 3, 6), (1, 2, 10, 9), (11, 15, 16, 8, 9, 10), (8, 16, 14), (5, 0, 1, 9, 8, 14, 17, 4), (16, 15, 12, 13, 17, 14), (7, 12, 15, 11)])
_uv = me_cube_013.uv_layers.new(name='UVMap')
_uv.uv.foreach_set('vector', [0.375, 0.4872, 0.5075, 0.4077, 0.5261, 0.5815, 0.375, 0.5101, 0.375, 0.3167, 0.5075, 0.4064, 0.5075, 0.4077, 0.375, 0.4872, 0.4798, 0.1615, 0.527, 0.4395, 0.5075, 0.4064, 0.375, 0.3167, 0.125, 0.5901, 0.2865, 0.3468, 0.375, 0.1123, 0.4179, 0.1207, 0.375, 0.1599, 0.527, 0.4395, 0.5535, 0.6482, 0.5485, 0.6729, 0.5261, 0.5815, 0.5075, 0.4077, 0.5075, 0.4064, 0.375, 0.5101, 0.5261, 0.5815, 0.5485, 0.6729, 0.375, 0.6839, 0.5535, 0.6482, 0.5005, 0.3052, 0.4017, 0.7492, 0.375, 0.9034, 0.375, 0.6839, 0.5485, 0.6729, 0.375, 0.9034, 0.4017, 0.9074, 0.375, 0.9115, 0.1917, 0.5, 0.3622, 0.5, 0.375, 0.5101, 0.375, 0.6839, 0.2216, 0.75, 0.2135, 0.75, 0.125, 0.6377, 0.125, 0.5901, 0.4017, 0.7492, 0.5005, 0.3052, 0.4798, 0.1615, 0.2865, 0.3468, 0.375, 0.1123, 0.2135, 0.75, 0.527, 0.4395, 0.4798, 0.1615, 0.5005, 0.3052, 0.5535, 0.6482])
me_cube_013.update()
me_cube_015 = bpy.data.meshes.new('Cube.015')
me_cube_015.from_pydata([(-1.0, 1.0, 0.01655), (-0.4555, -1.0, 0.01655), (-1.0, -0.7564, 0.01655), (-1.0, -0.6379, 0.1666), (0.3203, -1.0, 0.01655), (0.178, -1.0, 0.3753), (-1.0, 1.0, 0.3446), (-0.478, 1.0, 0.01655), (0.9315, 0.6843, 0.01655), (0.3244, 0.4237, 1.754), (-0.9797, -0.4632, 0.3952), (0.04181, -0.2213, 1.809), (-0.9212, 0.8517, 1.066), (-0.8218, -0.4991, 0.5805), (-0.3581, 0.6052, 1.673), (0.09097, 0.03802, 1.989)], [], [(13, 3, 2, 1, 5, 11), (4, 5, 1), (15, 14, 12, 10, 13, 11), (13, 10, 3), (0, 7, 8, 4, 1, 2), (15, 9, 14), (0, 6, 7), (7, 6, 12, 14, 9, 8), (9, 15, 11, 5, 4, 8), (3, 10, 12, 6, 0, 2)])
_uv = me_cube_015.uv_layers.new(name='UVMap')
_uv.uv.foreach_set('vector', [0.4377, 0.1215, 0.3938, 0.04526, 0.375, 0.03045, 0.1931, 0.75, 0.3171, 0.75, 0.5342, 0.5786, 0.375, 0.835, 0.4198, 0.8528, 0.375, 0.9319, 0.5646, 0.5431, 0.5014, 0.3557, 0.4488, 0.2383, 0.408, 0.06807, 0.4377, 0.1215, 0.5342, 0.5786, 0.4377, 0.1215, 0.408, 0.06807, 0.3938, 0.04526, 0.125, 0.5, 0.1903, 0.5, 0.3664, 0.5395, 0.29, 0.75, 0.1931, 0.75, 0.125, 0.7196, 0.5646, 0.5431, 0.5388, 0.527, 0.5014, 0.3557, 0.375, 0.25, 0.416, 0.25, 0.375, 0.3153, 0.375, 0.3153, 0.416, 0.25, 0.4488, 0.2383, 0.5014, 0.3557, 0.5388, 0.527, 0.375, 0.548, 0.5388, 0.527, 0.5646, 0.5431, 0.5342, 0.5786, 0.3171, 0.75, 0.375, 0.835, 0.375, 0.548, 0.3938, 0.04526, 0.408, 0.06807, 0.4488, 0.2383, 0.416, 0.25, 0.375, 0.25, 0.375, 0.03045])
me_cube_015.update()
me_cube_016 = bpy.data.meshes.new('Cube.016')
me_cube_016.from_pydata([(0.8267, 1.0, 0.01655), (1.0, 0.6747, 0.01655), (1.0, 0.226, 1.599), (-1.0, 0.9788, 0.01655), (-0.904, 1.0, 0.01655), (0.6799, 1.0, 0.6104), (0.7037, 0.7695, 1.627), (-1.0, 0.8361, 0.01655), (-0.3149, 0.3963, 1.88), (-1.0, 0.9337, 0.09327), (1.0, -0.609, 0.01655), (-0.499, -0.6454, 0.01655), (1.0, 0.1268, 1.606), (-0.06807, -0.3377, 1.876), (-0.0661, -0.4131, 1.795), (1.0, -0.5023, 0.9368)], [], [(4, 5, 0), (0, 5, 6, 2, 1), (7, 9, 3), (6, 5, 4, 3, 9, 8), (12, 13, 14, 15), (4, 0, 1, 10, 11, 7, 3), (10, 15, 14, 11), (8, 9, 7, 11, 14, 13), (6, 8, 13, 12, 2), (1, 2, 12, 15, 10)])
_uv = me_cube_016.uv_layers.new(name='UVMap')
_uv.uv.foreach_set('vector', [0.375, 0.262, 0.4492, 0.46, 0.375, 0.4783, 0.375, 0.4783, 0.4492, 0.46, 0.4993, 0.4918, 0.4959, 0.5967, 0.375, 0.5407, 0.375, 0.2295, 0.3846, 0.2417, 0.375, 0.2474, 0.4993, 0.4918, 0.4492, 0.46, 0.375, 0.262, 0.125, 0.5026, 0.1481, 0.4832, 0.5309, 0.2834, 0.4967, 0.6091, 0.5305, 0.362, 0.5176, 0.6125, 0.4465, 0.6878, 0.137, 0.5, 0.3533, 0.5, 0.375, 0.5407, 0.375, 0.7011, 0.1876, 0.7057, 0.125, 0.5205, 0.125, 0.5026, 0.375, 0.7011, 0.4465, 0.6878, 0.5176, 0.3812, 0.2359, 0.6495, 0.5309, 0.2834, 0.1481, 0.4832, 0.375, 0.2295, 0.2359, 0.6495, 0.5176, 0.6125, 0.5305, 0.5842, 0.4993, 0.4918, 0.5309, 0.2834, 0.5305, 0.362, 0.4967, 0.6091, 0.4959, 0.5967, 0.375, 0.5407, 0.4959, 0.5967, 0.4967, 0.6091, 0.4465, 0.6878, 0.375, 0.7011])
me_cube_016.update()
me_cube_017 = bpy.data.meshes.new('Cube.017')
me_cube_017.from_pydata([(1.0, -1.0, 0.01655), (0.2769, 0.003063, 0.9849), (1.0, -0.09533, 0.6205), (-1.0, 0.491, 0.2576), (-0.04278, 1.0, 0.7041), (0.08725, 0.9612, 0.8143), (0.0382, 0.6066, 0.9422), (1.0, -1.0, 0.1593), (0.07085, -1.0, 0.6705), (0.2145, -0.8535, 0.789), (1.0, -0.7942, 0.4368), (0.7941, 1.0, 0.01655), (1.0, 0.7737, 0.01655), (0.1037, 1.0, 0.7707), (1.0, 0.2714, 0.5158), (0.09767, 0.9713, 0.8058), (-0.5893, 1.0, 0.01655), (-1.0, 0.6516, 0.01655), (-1.0, 0.5412, 0.2345), (-0.2792, 1.0, 0.5362), (-0.3965, -1.0, 0.01655), (-1.0, -0.3236, 0.01655), (-0.09391, -1.0, 0.5652), (-1.0, -0.259, 0.121)], [], [(10, 9, 8, 7), (15, 5, 6, 1, 2, 14), (17, 18, 19, 16), (2, 1, 9, 10), (23, 21, 20, 22), (12, 14, 2, 10, 7, 0), (5, 15, 13, 4), (15, 14, 12, 11, 13), (16, 19, 4, 13, 11), (5, 4, 19, 18, 3, 6), (23, 3, 18, 17, 21), (6, 3, 23, 22, 8, 9, 1), (0, 7, 8, 22, 20), (16, 11, 12, 0, 20, 21, 17)])
_uv = me_cube_017.uv_layers.new(name='UVMap')
_uv.uv.foreach_set('vector', [0.4275, 0.7243, 0.3802, 0.7245, 0.3406, 0.75, 0.3928, 0.75, 0.4737, 0.3896, 0.4747, 0.3892, 0.479, 0.4348, 0.4526, 0.5752, 0.4505, 0.6369, 0.4374, 0.5911, 0.375, 0.2064, 0.4022, 0.1926, 0.44, 0.3401, 0.375, 0.3013, 0.4505, 0.6369, 0.4526, 0.5752, 0.3802, 0.7245, 0.4275, 0.7243, 0.3881, 0.09262, 0.375, 0.08455, 0.2004, 0.75, 0.4436, 0.8867, 0.375, 0.5283, 0.4374, 0.5911, 0.4505, 0.6369, 0.4275, 0.7243, 0.3928, 0.75, 0.375, 0.75, 0.4747, 0.3892, 0.4737, 0.3896, 0.4693, 0.388, 0.4609, 0.3697, 0.4737, 0.3896, 0.4374, 0.5911, 0.375, 0.5283, 0.3493, 0.5, 0.4693, 0.388, 0.375, 0.3013, 0.44, 0.3401, 0.4609, 0.3697, 0.4693, 0.388, 0.375, 0.4743, 0.4747, 0.3892, 0.4609, 0.3697, 0.44, 0.3401, 0.4022, 0.1926, 0.4051, 0.1864, 0.479, 0.4348, 0.3881, 0.09262, 0.4051, 0.1864, 0.4022, 0.1926, 0.375, 0.2064, 0.375, 0.08455, 0.479, 0.4348, 0.4051, 0.1864, 0.3881, 0.09262, 0.3068, 0.75, 0.3406, 0.75, 0.3802, 0.7245, 0.4526, 0.5752, 0.375, 0.75, 0.3928, 0.75, 0.4567, 0.8661, 0.4436, 0.8867, 0.375, 0.9246, 0.1763, 0.5, 0.3493, 0.5, 0.375, 0.5283, 0.375, 0.75, 0.2004, 0.75, 0.125, 0.6655, 0.125, 0.5436])
me_cube_017.update()
me_cube_019 = bpy.data.meshes.new('Cube.019')
me_cube_019.from_pydata([(0.8976, 1.0, 0.000701), (1.0, 0.9193, 0.000701), (1.0, 0.3479, 1.209), (0.2616, 1.0, 1.061), (-1.0, 0.2794, 0.000701), (-0.4664, 1.0, 0.000701), (0.2509, 1.0, 1.061), (-0.09906, 0.3849, 2.046), (-0.2275, -1.0, 0.000701), (1.0, -0.4715, 0.000701), (1.0, -0.3831, 1.388), (0.6574, -0.528, 2.258), (-0.7904, -0.2036, 1.668), (-1.0, -0.03438, 0.3441), (-0.2921, -1.0, 0.000701), (-0.1978, -0.9232, 1.834), (-0.2591, -1.0, 0.2144), (-1.0, -0.1016, 0.000701)], [], [(0, 3, 2, 1), (5, 6, 3, 0), (12, 7, 6, 5, 4, 13), (17, 13, 4), (7, 11, 10, 2, 3, 6), (1, 2, 10, 9), (11, 15, 16, 8, 9, 10), (8, 16, 14), (5, 0, 1, 9, 8, 14, 17, 4), (16, 15, 12, 13, 17, 14), (7, 12, 15, 11)])
_uv = me_cube_019.uv_layers.new(name='UVMap')
_uv.uv.foreach_set('vector', [0.375, 0.4872, 0.5075, 0.4077, 0.5261, 0.5815, 0.375, 0.5101, 0.375, 0.3167, 0.5075, 0.4064, 0.5075, 0.4077, 0.375, 0.4872, 0.4798, 0.1615, 0.527, 0.4395, 0.5075, 0.4064, 0.375, 0.3167, 0.125, 0.5901, 0.2865, 0.3468, 0.375, 0.1123, 0.4179, 0.1207, 0.375, 0.1599, 0.527, 0.4395, 0.5535, 0.6482, 0.5485, 0.6729, 0.5261, 0.5815, 0.5075, 0.4077, 0.5075, 0.4064, 0.375, 0.5101, 0.5261, 0.5815, 0.5485, 0.6729, 0.375, 0.6839, 0.5535, 0.6482, 0.5005, 0.3052, 0.4017, 0.7492, 0.375, 0.9034, 0.375, 0.6839, 0.5485, 0.6729, 0.375, 0.9034, 0.4017, 0.9074, 0.375, 0.9115, 0.1917, 0.5, 0.3622, 0.5, 0.375, 0.5101, 0.375, 0.6839, 0.2216, 0.75, 0.2135, 0.75, 0.125, 0.6377, 0.125, 0.5901, 0.4017, 0.7492, 0.5005, 0.3052, 0.4798, 0.1615, 0.2865, 0.3468, 0.375, 0.1123, 0.2135, 0.75, 0.527, 0.4395, 0.4798, 0.1615, 0.5005, 0.3052, 0.5535, 0.6482])
me_cube_019.update()
me_cube_022 = bpy.data.meshes.new('Cube.022')
me_cube_022.from_pydata([(1.0, -1.0, 0.01655), (0.2769, 0.003063, 0.9849), (1.0, -0.09533, 0.6205), (-1.0, 0.491, 0.2576), (-0.04278, 1.0, 0.7041), (0.08725, 0.9612, 0.8143), (0.0382, 0.6066, 0.9422), (1.0, -1.0, 0.1593), (0.07085, -1.0, 0.6705), (0.2145, -0.8535, 0.789), (1.0, -0.7942, 0.4368), (0.7941, 1.0, 0.01655), (1.0, 0.7737, 0.01655), (0.1037, 1.0, 0.7707), (1.0, 0.2714, 0.5158), (0.09767, 0.9713, 0.8058), (-0.5893, 1.0, 0.01655), (-1.0, 0.6516, 0.01655), (-1.0, 0.5412, 0.2345), (-0.2792, 1.0, 0.5362), (-0.3965, -1.0, 0.01655), (-1.0, -0.3236, 0.01655), (-0.09391, -1.0, 0.5652), (-1.0, -0.259, 0.121)], [], [(10, 9, 8, 7), (15, 5, 6, 1, 2, 14), (17, 18, 19, 16), (2, 1, 9, 10), (23, 21, 20, 22), (12, 14, 2, 10, 7, 0), (5, 15, 13, 4), (15, 14, 12, 11, 13), (16, 19, 4, 13, 11), (5, 4, 19, 18, 3, 6), (23, 3, 18, 17, 21), (6, 3, 23, 22, 8, 9, 1), (0, 7, 8, 22, 20), (16, 11, 12, 0, 20, 21, 17)])
_uv = me_cube_022.uv_layers.new(name='UVMap')
_uv.uv.foreach_set('vector', [0.4275, 0.7243, 0.3802, 0.7245, 0.3406, 0.75, 0.3928, 0.75, 0.4737, 0.3896, 0.4747, 0.3892, 0.479, 0.4348, 0.4526, 0.5752, 0.4505, 0.6369, 0.4374, 0.5911, 0.375, 0.2064, 0.4022, 0.1926, 0.44, 0.3401, 0.375, 0.3013, 0.4505, 0.6369, 0.4526, 0.5752, 0.3802, 0.7245, 0.4275, 0.7243, 0.3881, 0.09262, 0.375, 0.08455, 0.2004, 0.75, 0.4436, 0.8867, 0.375, 0.5283, 0.4374, 0.5911, 0.4505, 0.6369, 0.4275, 0.7243, 0.3928, 0.75, 0.375, 0.75, 0.4747, 0.3892, 0.4737, 0.3896, 0.4693, 0.388, 0.4609, 0.3697, 0.4737, 0.3896, 0.4374, 0.5911, 0.375, 0.5283, 0.3493, 0.5, 0.4693, 0.388, 0.375, 0.3013, 0.44, 0.3401, 0.4609, 0.3697, 0.4693, 0.388, 0.375, 0.4743, 0.4747, 0.3892, 0.4609, 0.3697, 0.44, 0.3401, 0.4022, 0.1926, 0.4051, 0.1864, 0.479, 0.4348, 0.3881, 0.09262, 0.4051, 0.1864, 0.4022, 0.1926, 0.375, 0.2064, 0.375, 0.08455, 0.479, 0.4348, 0.4051, 0.1864, 0.3881, 0.09262, 0.3068, 0.75, 0.3406, 0.75, 0.3802, 0.7245, 0.4526, 0.5752, 0.375, 0.75, 0.3928, 0.75, 0.4567, 0.8661, 0.4436, 0.8867, 0.375, 0.9246, 0.1763, 0.5, 0.3493, 0.5, 0.375, 0.5283, 0.375, 0.75, 0.2004, 0.75, 0.125, 0.6655, 0.125, 0.5436])
me_cube_022.update()
me_cube_023 = bpy.data.meshes.new('Cube.023')
me_cube_023.from_pydata([(1.0, -1.0, 0.01655), (0.2769, 0.003063, 0.9849), (1.0, -0.09533, 0.6205), (-1.0, 0.491, 0.2576), (-0.04278, 1.0, 0.7041), (0.08725, 0.9612, 0.8143), (0.0382, 0.6066, 0.9422), (1.0, -1.0, 0.1593), (0.07085, -1.0, 0.6705), (0.2145, -0.8535, 0.789), (1.0, -0.7942, 0.4368), (0.7941, 1.0, 0.01655), (1.0, 0.7737, 0.01655), (0.1037, 1.0, 0.7707), (1.0, 0.2714, 0.5158), (0.09767, 0.9713, 0.8058), (-0.5893, 1.0, 0.01655), (-1.0, 0.6516, 0.01655), (-1.0, 0.5412, 0.2345), (-0.2792, 1.0, 0.5362), (-0.3965, -1.0, 0.01655), (-1.0, -0.3236, 0.01655), (-0.09391, -1.0, 0.5652), (-1.0, -0.259, 0.121)], [], [(10, 9, 8, 7), (15, 5, 6, 1, 2, 14), (17, 18, 19, 16), (2, 1, 9, 10), (23, 21, 20, 22), (12, 14, 2, 10, 7, 0), (5, 15, 13, 4), (15, 14, 12, 11, 13), (16, 19, 4, 13, 11), (5, 4, 19, 18, 3, 6), (23, 3, 18, 17, 21), (6, 3, 23, 22, 8, 9, 1), (0, 7, 8, 22, 20), (16, 11, 12, 0, 20, 21, 17)])
_uv = me_cube_023.uv_layers.new(name='UVMap')
_uv.uv.foreach_set('vector', [0.4275, 0.7243, 0.3802, 0.7245, 0.3406, 0.75, 0.3928, 0.75, 0.4737, 0.3896, 0.4747, 0.3892, 0.479, 0.4348, 0.4526, 0.5752, 0.4505, 0.6369, 0.4374, 0.5911, 0.375, 0.2064, 0.4022, 0.1926, 0.44, 0.3401, 0.375, 0.3013, 0.4505, 0.6369, 0.4526, 0.5752, 0.3802, 0.7245, 0.4275, 0.7243, 0.3881, 0.09262, 0.375, 0.08455, 0.2004, 0.75, 0.4436, 0.8867, 0.375, 0.5283, 0.4374, 0.5911, 0.4505, 0.6369, 0.4275, 0.7243, 0.3928, 0.75, 0.375, 0.75, 0.4747, 0.3892, 0.4737, 0.3896, 0.4693, 0.388, 0.4609, 0.3697, 0.4737, 0.3896, 0.4374, 0.5911, 0.375, 0.5283, 0.3493, 0.5, 0.4693, 0.388, 0.375, 0.3013, 0.44, 0.3401, 0.4609, 0.3697, 0.4693, 0.388, 0.375, 0.4743, 0.4747, 0.3892, 0.4609, 0.3697, 0.44, 0.3401, 0.4022, 0.1926, 0.4051, 0.1864, 0.479, 0.4348, 0.3881, 0.09262, 0.4051, 0.1864, 0.4022, 0.1926, 0.375, 0.2064, 0.375, 0.08455, 0.479, 0.4348, 0.4051, 0.1864, 0.3881, 0.09262, 0.3068, 0.75, 0.3406, 0.75, 0.3802, 0.7245, 0.4526, 0.5752, 0.375, 0.75, 0.3928, 0.75, 0.4567, 0.8661, 0.4436, 0.8867, 0.375, 0.9246, 0.1763, 0.5, 0.3493, 0.5, 0.375, 0.5283, 0.375, 0.75, 0.2004, 0.75, 0.125, 0.6655, 0.125, 0.5436])
me_cube_023.update()
me_cube_024 = bpy.data.meshes.new('Cube.024')
me_cube_024.from_pydata([(0.8267, 1.0, 0.01655), (1.0, 0.6747, 0.01655), (1.0, 0.226, 1.442), (-1.0, 0.9788, 0.01655), (-0.904, 1.0, 0.01655), (0.6799, 1.0, 0.6104), (0.7037, 0.7695, 1.47), (-1.0, 0.8361, 0.01655), (-0.3149, 0.3963, 1.722), (-1.0, 0.9337, 0.09327), (1.0, -0.609, 0.01655), (1.0, -0.4202, 1.487), (-0.04629, -0.4025, 1.718), (-0.499, -0.6454, 0.01655)], [], [(4, 5, 0), (10, 11, 12, 13), (0, 5, 6, 2, 1), (7, 9, 3), (6, 5, 4, 3, 9, 8), (8, 9, 7, 13, 12), (6, 8, 12, 11, 2), (1, 2, 11, 10), (4, 0, 1, 10, 13, 7, 3)])
_uv = me_cube_024.uv_layers.new(name='UVMap')
_uv.uv.foreach_set('vector', [0.375, 0.262, 0.4492, 0.46, 0.375, 0.4783, 0.375, 0.7011, 0.5015, 0.6775, 0.5304, 0.3689, 0.2359, 0.6495, 0.375, 0.4783, 0.4492, 0.46, 0.4993, 0.4918, 0.4959, 0.5967, 0.375, 0.5407, 0.375, 0.2295, 0.3846, 0.2417, 0.375, 0.2474, 0.4993, 0.4918, 0.4492, 0.46, 0.375, 0.262, 0.125, 0.5026, 0.1481, 0.4832, 0.5309, 0.2834, 0.5309, 0.2834, 0.1481, 0.4832, 0.375, 0.2295, 0.2359, 0.6495, 0.5304, 0.6108, 0.4993, 0.4918, 0.5309, 0.2834, 0.5304, 0.3689, 0.5015, 0.6775, 0.4959, 0.5967, 0.375, 0.5407, 0.4959, 0.5967, 0.5015, 0.6775, 0.375, 0.7011, 0.137, 0.5, 0.3533, 0.5, 0.375, 0.5407, 0.375, 0.7011, 0.1876, 0.7057, 0.125, 0.5205, 0.125, 0.5026])
me_cube_024.update()
me_cube_025 = bpy.data.meshes.new('Cube.025')
me_cube_025.from_pydata([(0.8267, 1.0, 0.01655), (1.0, 0.6747, 0.01655), (1.0, 0.226, 0.9834), (-1.0, 0.9788, 0.01655), (-0.904, 1.0, 0.01655), (0.6799, 1.0, 0.6104), (0.7037, 0.7695, 1.011), (-1.0, 0.8361, 0.01655), (-0.3149, 0.3963, 1.264), (-1.0, 0.9337, 0.09327), (1.0, -0.609, 0.01655), (1.0, -0.4202, 1.029), (-0.04629, -0.4025, 1.26), (-0.499, -0.6454, 0.01655)], [], [(4, 5, 0), (10, 11, 12, 13), (0, 5, 6, 2, 1), (7, 9, 3), (6, 5, 4, 3, 9, 8), (8, 9, 7, 13, 12), (6, 8, 12, 11, 2), (1, 2, 11, 10), (4, 0, 1, 10, 13, 7, 3)])
_uv = me_cube_025.uv_layers.new(name='UVMap')
_uv.uv.foreach_set('vector', [0.375, 0.262, 0.4492, 0.46, 0.375, 0.4783, 0.375, 0.7011, 0.5015, 0.6775, 0.5304, 0.3689, 0.2359, 0.6495, 0.375, 0.4783, 0.4492, 0.46, 0.4993, 0.4918, 0.4959, 0.5967, 0.375, 0.5407, 0.375, 0.2295, 0.3846, 0.2417, 0.375, 0.2474, 0.4993, 0.4918, 0.4492, 0.46, 0.375, 0.262, 0.125, 0.5026, 0.1481, 0.4832, 0.5309, 0.2834, 0.5309, 0.2834, 0.1481, 0.4832, 0.375, 0.2295, 0.2359, 0.6495, 0.5304, 0.6108, 0.4993, 0.4918, 0.5309, 0.2834, 0.5304, 0.3689, 0.5015, 0.6775, 0.4959, 0.5967, 0.375, 0.5407, 0.4959, 0.5967, 0.5015, 0.6775, 0.375, 0.7011, 0.137, 0.5, 0.3533, 0.5, 0.375, 0.5407, 0.375, 0.7011, 0.1876, 0.7057, 0.125, 0.5205, 0.125, 0.5026])
me_cube_025.update()
me_cube_026 = bpy.data.meshes.new('Cube.026')
me_cube_026.from_pydata([(1.0, -1.0, 0.01655), (0.2769, 0.003063, 0.9849), (1.0, -0.09533, 0.6205), (-1.0, 0.491, 0.2576), (-0.04278, 1.0, 0.7041), (0.08725, 0.9612, 0.8143), (0.0382, 0.6066, 0.9422), (1.0, -1.0, 0.1593), (0.07085, -1.0, 0.6705), (0.2145, -0.8535, 0.789), (1.0, -0.7942, 0.4368), (0.7941, 1.0, 0.01655), (1.0, 0.7737, 0.01655), (0.1037, 1.0, 0.7707), (1.0, 0.2714, 0.5158), (0.09767, 0.9713, 0.8058), (-0.5893, 1.0, 0.01655), (-1.0, 0.6516, 0.01655), (-1.0, 0.5412, 0.2345), (-0.2792, 1.0, 0.5362), (-0.3965, -1.0, 0.01655), (-1.0, -0.3236, 0.01655), (-0.09391, -1.0, 0.5652), (-1.0, -0.259, 0.121)], [], [(10, 9, 8, 7), (15, 5, 6, 1, 2, 14), (17, 18, 19, 16), (2, 1, 9, 10), (23, 21, 20, 22), (12, 14, 2, 10, 7, 0), (5, 15, 13, 4), (15, 14, 12, 11, 13), (16, 19, 4, 13, 11), (5, 4, 19, 18, 3, 6), (23, 3, 18, 17, 21), (6, 3, 23, 22, 8, 9, 1), (0, 7, 8, 22, 20), (16, 11, 12, 0, 20, 21, 17)])
_uv = me_cube_026.uv_layers.new(name='UVMap')
_uv.uv.foreach_set('vector', [0.4275, 0.7243, 0.3802, 0.7245, 0.3406, 0.75, 0.3928, 0.75, 0.4737, 0.3896, 0.4747, 0.3892, 0.479, 0.4348, 0.4526, 0.5752, 0.4505, 0.6369, 0.4374, 0.5911, 0.375, 0.2064, 0.4022, 0.1926, 0.44, 0.3401, 0.375, 0.3013, 0.4505, 0.6369, 0.4526, 0.5752, 0.3802, 0.7245, 0.4275, 0.7243, 0.3881, 0.09262, 0.375, 0.08455, 0.2004, 0.75, 0.4436, 0.8867, 0.375, 0.5283, 0.4374, 0.5911, 0.4505, 0.6369, 0.4275, 0.7243, 0.3928, 0.75, 0.375, 0.75, 0.4747, 0.3892, 0.4737, 0.3896, 0.4693, 0.388, 0.4609, 0.3697, 0.4737, 0.3896, 0.4374, 0.5911, 0.375, 0.5283, 0.3493, 0.5, 0.4693, 0.388, 0.375, 0.3013, 0.44, 0.3401, 0.4609, 0.3697, 0.4693, 0.388, 0.375, 0.4743, 0.4747, 0.3892, 0.4609, 0.3697, 0.44, 0.3401, 0.4022, 0.1926, 0.4051, 0.1864, 0.479, 0.4348, 0.3881, 0.09262, 0.4051, 0.1864, 0.4022, 0.1926, 0.375, 0.2064, 0.375, 0.08455, 0.479, 0.4348, 0.4051, 0.1864, 0.3881, 0.09262, 0.3068, 0.75, 0.3406, 0.75, 0.3802, 0.7245, 0.4526, 0.5752, 0.375, 0.75, 0.3928, 0.75, 0.4567, 0.8661, 0.4436, 0.8867, 0.375, 0.9246, 0.1763, 0.5, 0.3493, 0.5, 0.375, 0.5283, 0.375, 0.75, 0.2004, 0.75, 0.125, 0.6655, 0.125, 0.5436])
me_cube_026.update()
me_cube_027 = bpy.data.meshes.new('Cube.027')
me_cube_027.from_pydata([(1.0, -1.0, 0.01655), (0.2769, 0.003063, 0.9849), (1.0, -0.09533, 0.6205), (-1.0, 0.491, 0.2576), (-0.04278, 1.0, 0.7041), (0.08725, 0.9612, 0.8143), (0.0382, 0.6066, 0.9422), (1.0, -1.0, 0.1593), (0.07085, -1.0, 0.6705), (0.2145, -0.8535, 0.789), (1.0, -0.7942, 0.4368), (0.7941, 1.0, 0.01655), (1.0, 0.7737, 0.01655), (0.1037, 1.0, 0.7707), (1.0, 0.2714, 0.5158), (0.09767, 0.9713, 0.8058), (-0.5893, 1.0, 0.01655), (-1.0, 0.6516, 0.01655), (-1.0, 0.5412, 0.2345), (-0.2792, 1.0, 0.5362), (-0.3965, -1.0, 0.01655), (-1.0, -0.3236, 0.01655), (-0.09391, -1.0, 0.5652), (-1.0, -0.259, 0.121)], [], [(10, 9, 8, 7), (15, 5, 6, 1, 2, 14), (17, 18, 19, 16), (2, 1, 9, 10), (23, 21, 20, 22), (12, 14, 2, 10, 7, 0), (5, 15, 13, 4), (15, 14, 12, 11, 13), (16, 19, 4, 13, 11), (5, 4, 19, 18, 3, 6), (23, 3, 18, 17, 21), (6, 3, 23, 22, 8, 9, 1), (0, 7, 8, 22, 20), (16, 11, 12, 0, 20, 21, 17)])
_uv = me_cube_027.uv_layers.new(name='UVMap')
_uv.uv.foreach_set('vector', [0.4275, 0.7243, 0.3802, 0.7245, 0.3406, 0.75, 0.3928, 0.75, 0.4737, 0.3896, 0.4747, 0.3892, 0.479, 0.4348, 0.4526, 0.5752, 0.4505, 0.6369, 0.4374, 0.5911, 0.375, 0.2064, 0.4022, 0.1926, 0.44, 0.3401, 0.375, 0.3013, 0.4505, 0.6369, 0.4526, 0.5752, 0.3802, 0.7245, 0.4275, 0.7243, 0.3881, 0.09262, 0.375, 0.08455, 0.2004, 0.75, 0.4436, 0.8867, 0.375, 0.5283, 0.4374, 0.5911, 0.4505, 0.6369, 0.4275, 0.7243, 0.3928, 0.75, 0.375, 0.75, 0.4747, 0.3892, 0.4737, 0.3896, 0.4693, 0.388, 0.4609, 0.3697, 0.4737, 0.3896, 0.4374, 0.5911, 0.375, 0.5283, 0.3493, 0.5, 0.4693, 0.388, 0.375, 0.3013, 0.44, 0.3401, 0.4609, 0.3697, 0.4693, 0.388, 0.375, 0.4743, 0.4747, 0.3892, 0.4609, 0.3697, 0.44, 0.3401, 0.4022, 0.1926, 0.4051, 0.1864, 0.479, 0.4348, 0.3881, 0.09262, 0.4051, 0.1864, 0.4022, 0.1926, 0.375, 0.2064, 0.375, 0.08455, 0.479, 0.4348, 0.4051, 0.1864, 0.3881, 0.09262, 0.3068, 0.75, 0.3406, 0.75, 0.3802, 0.7245, 0.4526, 0.5752, 0.375, 0.75, 0.3928, 0.75, 0.4567, 0.8661, 0.4436, 0.8867, 0.375, 0.9246, 0.1763, 0.5, 0.3493, 0.5, 0.375, 0.5283, 0.375, 0.75, 0.2004, 0.75, 0.125, 0.6655, 0.125, 0.5436])
me_cube_027.update()
me_cube_028 = bpy.data.meshes.new('Cube.028')
me_cube_028.from_pydata([(0.8976, 1.0, 0.000701), (1.0, 0.9193, 0.000701), (1.0, 0.3479, 1.209), (0.2616, 1.0, 1.061), (-1.0, 0.2794, 0.000701), (-0.4664, 1.0, 0.000701), (0.2509, 1.0, 1.061), (-0.09906, 0.3849, 1.217), (-0.2275, -1.0, 0.000701), (1.0, -0.4715, 0.000701), (1.0, -0.3831, 1.388), (0.6574, -0.528, 1.429), (-0.7904, -0.2036, 0.839), (-1.0, -0.03438, 0.3441), (-0.2921, -1.0, 0.000701), (-0.1978, -0.9232, 1.005), (-0.2591, -1.0, 0.2144), (-1.0, -0.1016, 0.000701)], [], [(0, 3, 2, 1), (5, 6, 3, 0), (12, 7, 6, 5, 4, 13), (17, 13, 4), (7, 11, 10, 2, 3, 6), (1, 2, 10, 9), (11, 15, 16, 8, 9, 10), (8, 16, 14), (5, 0, 1, 9, 8, 14, 17, 4), (16, 15, 12, 13, 17, 14), (7, 12, 15, 11)])
_uv = me_cube_028.uv_layers.new(name='UVMap')
_uv.uv.foreach_set('vector', [0.375, 0.4872, 0.5075, 0.4077, 0.5261, 0.5815, 0.375, 0.5101, 0.375, 0.3167, 0.5075, 0.4064, 0.5075, 0.4077, 0.375, 0.4872, 0.4798, 0.1615, 0.527, 0.4395, 0.5075, 0.4064, 0.375, 0.3167, 0.125, 0.5901, 0.2865, 0.3468, 0.375, 0.1123, 0.4179, 0.1207, 0.375, 0.1599, 0.527, 0.4395, 0.5535, 0.6482, 0.5485, 0.6729, 0.5261, 0.5815, 0.5075, 0.4077, 0.5075, 0.4064, 0.375, 0.5101, 0.5261, 0.5815, 0.5485, 0.6729, 0.375, 0.6839, 0.5535, 0.6482, 0.5005, 0.3052, 0.4017, 0.7492, 0.375, 0.9034, 0.375, 0.6839, 0.5485, 0.6729, 0.375, 0.9034, 0.4017, 0.9074, 0.375, 0.9115, 0.1917, 0.5, 0.3622, 0.5, 0.375, 0.5101, 0.375, 0.6839, 0.2216, 0.75, 0.2135, 0.75, 0.125, 0.6377, 0.125, 0.5901, 0.4017, 0.7492, 0.5005, 0.3052, 0.4798, 0.1615, 0.2865, 0.3468, 0.375, 0.1123, 0.2135, 0.75, 0.527, 0.4395, 0.4798, 0.1615, 0.5005, 0.3052, 0.5535, 0.6482])
me_cube_028.update()
me_cube_029 = bpy.data.meshes.new('Cube.029')
me_cube_029.from_pydata([(1.0, -1.0, 0.01655), (0.2769, 0.003063, 0.9849), (1.0, -0.09533, 0.6205), (-1.0, 0.491, 0.2576), (-0.04278, 1.0, 0.7041), (0.08725, 0.9612, 0.8143), (0.0382, 0.6066, 0.9422), (1.0, -1.0, 0.1593), (0.07085, -1.0, 0.6705), (0.2145, -0.8535, 0.789), (1.0, -0.7942, 0.4368), (0.7941, 1.0, 0.01655), (1.0, 0.7737, 0.01655), (0.1037, 1.0, 0.7707), (1.0, 0.2714, 0.5158), (0.09767, 0.9713, 0.8058), (-0.5893, 1.0, 0.01655), (-1.0, 0.6516, 0.01655), (-1.0, 0.5412, 0.2345), (-0.2792, 1.0, 0.5362), (-0.3965, -1.0, 0.01655), (-1.0, -0.3236, 0.01655), (-0.09391, -1.0, 0.5652), (-1.0, -0.259, 0.121)], [], [(10, 9, 8, 7), (15, 5, 6, 1, 2, 14), (17, 18, 19, 16), (2, 1, 9, 10), (23, 21, 20, 22), (12, 14, 2, 10, 7, 0), (5, 15, 13, 4), (15, 14, 12, 11, 13), (16, 19, 4, 13, 11), (5, 4, 19, 18, 3, 6), (23, 3, 18, 17, 21), (6, 3, 23, 22, 8, 9, 1), (0, 7, 8, 22, 20), (16, 11, 12, 0, 20, 21, 17)])
_uv = me_cube_029.uv_layers.new(name='UVMap')
_uv.uv.foreach_set('vector', [0.4275, 0.7243, 0.3802, 0.7245, 0.3406, 0.75, 0.3928, 0.75, 0.4737, 0.3896, 0.4747, 0.3892, 0.479, 0.4348, 0.4526, 0.5752, 0.4505, 0.6369, 0.4374, 0.5911, 0.375, 0.2064, 0.4022, 0.1926, 0.44, 0.3401, 0.375, 0.3013, 0.4505, 0.6369, 0.4526, 0.5752, 0.3802, 0.7245, 0.4275, 0.7243, 0.3881, 0.09262, 0.375, 0.08455, 0.2004, 0.75, 0.4436, 0.8867, 0.375, 0.5283, 0.4374, 0.5911, 0.4505, 0.6369, 0.4275, 0.7243, 0.3928, 0.75, 0.375, 0.75, 0.4747, 0.3892, 0.4737, 0.3896, 0.4693, 0.388, 0.4609, 0.3697, 0.4737, 0.3896, 0.4374, 0.5911, 0.375, 0.5283, 0.3493, 0.5, 0.4693, 0.388, 0.375, 0.3013, 0.44, 0.3401, 0.4609, 0.3697, 0.4693, 0.388, 0.375, 0.4743, 0.4747, 0.3892, 0.4609, 0.3697, 0.44, 0.3401, 0.4022, 0.1926, 0.4051, 0.1864, 0.479, 0.4348, 0.3881, 0.09262, 0.4051, 0.1864, 0.4022, 0.1926, 0.375, 0.2064, 0.375, 0.08455, 0.479, 0.4348, 0.4051, 0.1864, 0.3881, 0.09262, 0.3068, 0.75, 0.3406, 0.75, 0.3802, 0.7245, 0.4526, 0.5752, 0.375, 0.75, 0.3928, 0.75, 0.4567, 0.8661, 0.4436, 0.8867, 0.375, 0.9246, 0.1763, 0.5, 0.3493, 0.5, 0.375, 0.5283, 0.375, 0.75, 0.2004, 0.75, 0.125, 0.6655, 0.125, 0.5436])
me_cube_029.update()
me_cube_030 = bpy.data.meshes.new('Cube.030')
me_cube_030.from_pydata([(0.8976, 1.0, 0.000701), (1.0, 0.9193, 0.000701), (1.0, 0.3479, 1.209), (0.2616, 1.0, 1.061), (-1.0, 0.2794, 0.000701), (-0.4664, 1.0, 0.000701), (0.2509, 1.0, 1.061), (-0.09906, 0.3849, 1.217), (-0.2275, -1.0, 0.000701), (1.0, -0.4715, 0.000701), (1.0, -0.3831, 1.388), (0.6574, -0.528, 1.429), (-0.7904, -0.2036, 0.839), (-1.0, -0.03438, 0.3441), (-0.2921, -1.0, 0.000701), (-0.1978, -0.9232, 1.005), (-0.2591, -1.0, 0.2144), (-1.0, -0.1016, 0.000701)], [], [(0, 3, 2, 1), (5, 6, 3, 0), (12, 7, 6, 5, 4, 13), (17, 13, 4), (7, 11, 10, 2, 3, 6), (1, 2, 10, 9), (11, 15, 16, 8, 9, 10), (8, 16, 14), (5, 0, 1, 9, 8, 14, 17, 4), (16, 15, 12, 13, 17, 14), (7, 12, 15, 11)])
_uv = me_cube_030.uv_layers.new(name='UVMap')
_uv.uv.foreach_set('vector', [0.375, 0.4872, 0.5075, 0.4077, 0.5261, 0.5815, 0.375, 0.5101, 0.375, 0.3167, 0.5075, 0.4064, 0.5075, 0.4077, 0.375, 0.4872, 0.4798, 0.1615, 0.527, 0.4395, 0.5075, 0.4064, 0.375, 0.3167, 0.125, 0.5901, 0.2865, 0.3468, 0.375, 0.1123, 0.4179, 0.1207, 0.375, 0.1599, 0.527, 0.4395, 0.5535, 0.6482, 0.5485, 0.6729, 0.5261, 0.5815, 0.5075, 0.4077, 0.5075, 0.4064, 0.375, 0.5101, 0.5261, 0.5815, 0.5485, 0.6729, 0.375, 0.6839, 0.5535, 0.6482, 0.5005, 0.3052, 0.4017, 0.7492, 0.375, 0.9034, 0.375, 0.6839, 0.5485, 0.6729, 0.375, 0.9034, 0.4017, 0.9074, 0.375, 0.9115, 0.1917, 0.5, 0.3622, 0.5, 0.375, 0.5101, 0.375, 0.6839, 0.2216, 0.75, 0.2135, 0.75, 0.125, 0.6377, 0.125, 0.5901, 0.4017, 0.7492, 0.5005, 0.3052, 0.4798, 0.1615, 0.2865, 0.3468, 0.375, 0.1123, 0.2135, 0.75, 0.527, 0.4395, 0.4798, 0.1615, 0.5005, 0.3052, 0.5535, 0.6482])
me_cube_030.update()
me_cube_031 = bpy.data.meshes.new('Cube.031')
me_cube_031.from_pydata([(1.0, -1.0, 0.01655), (0.2769, 0.003063, 0.9849), (1.0, -0.09533, 0.6205), (-1.0, 0.491, 0.2576), (-0.04278, 1.0, 0.7041), (0.08725, 0.9612, 0.8143), (0.0382, 0.6066, 0.9422), (1.0, -1.0, 0.1593), (0.07085, -1.0, 0.6705), (0.2145, -0.8535, 0.789), (1.0, -0.7942, 0.4368), (0.7941, 1.0, 0.01655), (1.0, 0.7737, 0.01655), (0.1037, 1.0, 0.7707), (1.0, 0.2714, 0.5158), (0.09767, 0.9713, 0.8058), (-0.5893, 1.0, 0.01655), (-1.0, 0.6516, 0.01655), (-1.0, 0.5412, 0.2345), (-0.2792, 1.0, 0.5362), (-0.3965, -1.0, 0.01655), (-1.0, -0.3236, 0.01655), (-0.09391, -1.0, 0.5652), (-1.0, -0.259, 0.121)], [], [(10, 9, 8, 7), (15, 5, 6, 1, 2, 14), (17, 18, 19, 16), (2, 1, 9, 10), (23, 21, 20, 22), (12, 14, 2, 10, 7, 0), (5, 15, 13, 4), (15, 14, 12, 11, 13), (16, 19, 4, 13, 11), (5, 4, 19, 18, 3, 6), (23, 3, 18, 17, 21), (6, 3, 23, 22, 8, 9, 1), (0, 7, 8, 22, 20), (16, 11, 12, 0, 20, 21, 17)])
_uv = me_cube_031.uv_layers.new(name='UVMap')
_uv.uv.foreach_set('vector', [0.4275, 0.7243, 0.3802, 0.7245, 0.3406, 0.75, 0.3928, 0.75, 0.4737, 0.3896, 0.4747, 0.3892, 0.479, 0.4348, 0.4526, 0.5752, 0.4505, 0.6369, 0.4374, 0.5911, 0.375, 0.2064, 0.4022, 0.1926, 0.44, 0.3401, 0.375, 0.3013, 0.4505, 0.6369, 0.4526, 0.5752, 0.3802, 0.7245, 0.4275, 0.7243, 0.3881, 0.09262, 0.375, 0.08455, 0.2004, 0.75, 0.4436, 0.8867, 0.375, 0.5283, 0.4374, 0.5911, 0.4505, 0.6369, 0.4275, 0.7243, 0.3928, 0.75, 0.375, 0.75, 0.4747, 0.3892, 0.4737, 0.3896, 0.4693, 0.388, 0.4609, 0.3697, 0.4737, 0.3896, 0.4374, 0.5911, 0.375, 0.5283, 0.3493, 0.5, 0.4693, 0.388, 0.375, 0.3013, 0.44, 0.3401, 0.4609, 0.3697, 0.4693, 0.388, 0.375, 0.4743, 0.4747, 0.3892, 0.4609, 0.3697, 0.44, 0.3401, 0.4022, 0.1926, 0.4051, 0.1864, 0.479, 0.4348, 0.3881, 0.09262, 0.4051, 0.1864, 0.4022, 0.1926, 0.375, 0.2064, 0.375, 0.08455, 0.479, 0.4348, 0.4051, 0.1864, 0.3881, 0.09262, 0.3068, 0.75, 0.3406, 0.75, 0.3802, 0.7245, 0.4526, 0.5752, 0.375, 0.75, 0.3928, 0.75, 0.4567, 0.8661, 0.4436, 0.8867, 0.375, 0.9246, 0.1763, 0.5, 0.3493, 0.5, 0.375, 0.5283, 0.375, 0.75, 0.2004, 0.75, 0.125, 0.6655, 0.125, 0.5436])
me_cube_031.update()

# ---- objects
ob_point = bpy.data.objects.new('Point', light_point)
ob_camera = bpy.data.objects.new('Camera', cam_camera)
ob_cube = bpy.data.objects.new('Cube', me_cube)
ob_cube_001 = bpy.data.objects.new('Cube.001', me_cube_002)
ob_cube_002 = bpy.data.objects.new('Cube.002', me_cube_003)
ob_cube_003 = bpy.data.objects.new('Cube.003', me_cube_004)
ob_cube_004 = bpy.data.objects.new('Cube.004', me_cube_005)
ob_cube_005 = bpy.data.objects.new('Cube.005', me_cube_006)
ob_cylinder = bpy.data.objects.new('Cylinder', me_cylinder)
ob_cylinder_001 = bpy.data.objects.new('Cylinder.001', me_cylinder_001)
ob_cylinder_002 = bpy.data.objects.new('Cylinder.002', me_cylinder_002)
ob_cylinder_003 = bpy.data.objects.new('Cylinder.003', me_cylinder_003)
ob_cylinder_004 = bpy.data.objects.new('Cylinder.004', me_cylinder_005)
ob_cylinder_005 = bpy.data.objects.new('Cylinder.005', me_cylinder_006)
ob_cylinder_006 = bpy.data.objects.new('Cylinder.006', me_cylinder_007)
ob_cylinder_007 = bpy.data.objects.new('Cylinder.007', me_cylinder_009)
ob_cylinder_008 = bpy.data.objects.new('Cylinder.008', me_cylinder_010)
ob_cylinder_009 = bpy.data.objects.new('Cylinder.009', me_cylinder_011)
ob_plane = bpy.data.objects.new('Plane', me_plane_001)
ob_cube_006 = bpy.data.objects.new('Cube.006', me_cube_001)
ob_cube_007 = bpy.data.objects.new('Cube.007', me_cube_007)
ob_cube_009 = bpy.data.objects.new('Cube.009', me_cube_009)
ob_cube_010 = bpy.data.objects.new('Cube.010', me_cube_010)
ob_cube_011 = bpy.data.objects.new('Cube.011', me_cube_011)
ob_cube_013 = bpy.data.objects.new('Cube.013', me_cube_021)
ob_cube_014 = bpy.data.objects.new('Cube.014', me_cube_012)
ob_cube_008 = bpy.data.objects.new('Cube.008', me_cube_008)
ob_cube_012 = bpy.data.objects.new('Cube.012', me_cube_009)
ob_cube_015 = bpy.data.objects.new('Cube.015', me_cube_010)
ob_cube_016 = bpy.data.objects.new('Cube.016', me_cube_011)
ob_cube_017 = bpy.data.objects.new('Cube.017', me_cube_021)
ob_cube_018 = bpy.data.objects.new('Cube.018', me_cube_012)
ob_cube_019 = bpy.data.objects.new('Cube.019', me_cube_008)
ob_cube_020 = bpy.data.objects.new('Cube.020', me_cube_013)
ob_cube_021 = bpy.data.objects.new('Cube.021', me_cube_015)
ob_cube_022 = bpy.data.objects.new('Cube.022', me_cube_016)
ob_cube_023 = bpy.data.objects.new('Cube.023', me_cube_017)
ob_cube_024 = bpy.data.objects.new('Cube.024', me_cube_019)
ob_cube_025 = bpy.data.objects.new('Cube.025', me_cube_022)
ob_cube_026 = bpy.data.objects.new('Cube.026', me_cube_023)
ob_cube_027 = bpy.data.objects.new('Cube.027', me_cube_024)
ob_cube_028 = bpy.data.objects.new('Cube.028', me_cube_025)
ob_cube_029 = bpy.data.objects.new('Cube.029', me_cube_026)
ob_cube_030 = bpy.data.objects.new('Cube.030', me_cube_027)
ob_cube_031 = bpy.data.objects.new('Cube.031', me_cube_028)
ob_cube_032 = bpy.data.objects.new('Cube.032', me_cube_029)
ob_cube_033 = bpy.data.objects.new('Cube.033', me_cube_030)
ob_cube_034 = bpy.data.objects.new('Cube.034', me_cube_031)

# ---- transforms, parenting, visibility, modifiers, constraints
ob_point.location = (4.908, 3.019, 3.112)
ob_camera.location = (5.439, -5.834, 4.552)
ob_camera.rotation_euler = (1.042, 0.01552, 0.7355)
ob_cube.location = (0.8441, -1.387, 0.2554)
ob_cube.scale = (1.254, 1.254, 1.254)
ob_cube_001.location = (0.8533, -0.335, 0.2452)
ob_cube_001.rotation_euler = (0.0, -0.0, 0.0157)
ob_cube_001.scale = (1.254, 1.254, 1.254)
ob_cube_002.location = (0.8441, 0.7912, 0.2554)
ob_cube_002.rotation_euler = (0.0, -0.0, -0.0675)
ob_cube_002.scale = (1.254, 1.254, 1.254)
ob_cube_003.location = (-0.7617, 0.8594, 0.2554)
ob_cube_003.rotation_euler = (0.0, -0.0, -3.142)
ob_cube_003.scale = (1.254, 1.254, 1.254)
ob_cube_004.location = (-0.7597, -0.2226, 0.2554)
ob_cube_004.rotation_euler = (0.0, -0.0, -3.118)
ob_cube_004.scale = (1.254, 1.254, 1.254)
ob_cube_005.location = (-0.7576, -1.289, 0.2554)
ob_cube_005.rotation_euler = (0.0, -0.0, -3.19)
ob_cube_005.scale = (1.254, 1.254, 1.254)
ob_cylinder.location = (1.361, -1.519, 0.0009286)
ob_cylinder.scale = (0.1859, 0.1859, 0.1859)
ob_cylinder_001.location = (1.741, -0.8793, 0.0009286)
ob_cylinder_001.scale = (0.1859, 0.1859, 0.1859)
ob_cylinder_002.location = (1.179, -0.7801, 0.0009286)
ob_cylinder_002.scale = (0.1859, 0.1859, 0.1859)
ob_cylinder_003.location = (1.725, -1.723, 0.0009286)
ob_cylinder_003.scale = (0.1859, 0.1859, 0.1859)
ob_cylinder_004.location = (1.871, -1.334, -0.0006224)
ob_cylinder_004.rotation_euler = (-1.551, 0.3214, 1.574)
ob_cylinder_004.scale = (0.1307, 0.1307, 0.1307)
ob_cylinder_005.location = (1.382, -1.072, -0.0006224)
ob_cylinder_005.rotation_euler = (-1.551, 0.3214, 1.574)
ob_cylinder_005.scale = (0.1307, 0.1307, 0.1307)
ob_cylinder_006.location = (1.641, -0.4499, -0.0006224)
ob_cylinder_006.rotation_euler = (-1.551, 0.3214, 4.042)
ob_cylinder_006.scale = (0.1307, 0.1307, 0.1307)
ob_cylinder_007.location = (1.689, -1.175, 0.006614)
ob_cylinder_007.rotation_euler = (-1.013, 0.181, 3.346)
ob_cylinder_007.scale = (0.1307, 0.1307, 0.1307)
ob_cylinder_008.location = (1.315, -0.5456, -0.0006224)
ob_cylinder_008.rotation_euler = (-1.551, 0.3214, 4.042)
ob_cylinder_008.scale = (0.1307, 0.1307, 0.1307)
ob_cylinder_009.location = (1.335, -0.9668, -0.0006224)
ob_cylinder_009.rotation_euler = (-1.551, 0.3214, 3.627)
ob_cylinder_009.scale = (0.1307, 0.1307, 0.1307)
ob_plane.location = (0.0, 0.0, 0.0)
ob_cube_006.location = (1.202, -0.7833, 0.2712)
ob_cube_006.rotation_euler = (0.0, -0.2037, 0.0)
ob_cube_006.scale = (0.08386, 0.08386, 0.08386)
ob_cube_007.location = (1.134, -0.7833, 0.3045)
ob_cube_007.rotation_euler = (0.0, -0.2037, 0.0)
ob_cube_007.scale = (0.01542, 0.01542, 0.02344)
ob_cube_009.location = (1.077, -0.1865, 0.3422)
ob_cube_009.scale = (0.03722, 0.03722, 0.03722)
ob_cube_010.location = (0.9681, -0.1865, 1.162)
ob_cube_010.scale = (0.03722, 0.0337, 0.002459)
ob_cube_011.location = (0.8142, -0.1865, 1.109)
ob_cube_011.scale = (0.02608, 0.01308, 0.004089)
ob_cube_013.location = (0.8197, -0.1917, 0.9894)
ob_cube_013.scale = (0.03863, 0.03863, 0.03863)
ob_cube_013.lineart.crease_threshold = 0.0
ob_cube_014.location = (0.8197, -0.1917, 0.9894)
ob_cube_014.scale = (0.03863, 0.03863, 0.03863)
ob_cube_014.lineart.crease_threshold = 0.0
ob_cube_008.location = (1.077, -0.1865, 0.0)
ob_cube_008.scale = (0.1379, 0.1379, 0.1379)
ob_cube_012.location = (-1.045, -0.1865, 0.3422)
ob_cube_012.rotation_euler = (0.0, -0.0, 3.102)
ob_cube_012.scale = (0.03722, 0.03722, 0.03722)
ob_cube_015.location = (-0.9366, -0.1908, 1.162)
ob_cube_015.rotation_euler = (0.0, -0.0, 3.102)
ob_cube_015.scale = (0.03722, 0.0337, 0.002459)
ob_cube_016.location = (-0.7829, -0.1968, 1.109)
ob_cube_016.rotation_euler = (0.0, -0.0, 3.102)
ob_cube_016.scale = (0.02608, 0.01308, 0.004089)
ob_cube_017.location = (-0.7882, -0.1914, 0.9894)
ob_cube_017.rotation_euler = (0.0, -0.0, 3.102)
ob_cube_017.scale = (0.03863, 0.03863, 0.03863)
ob_cube_017.lineart.crease_threshold = 0.0
ob_cube_018.location = (-0.7882, -0.1914, 0.9894)
ob_cube_018.rotation_euler = (0.0, -0.0, 3.102)
ob_cube_018.scale = (0.03863, 0.03863, 0.03863)
ob_cube_018.lineart.crease_threshold = 0.0
ob_cube_019.location = (-1.045, -0.1865, 0.0)
ob_cube_019.rotation_euler = (0.0, -0.0, 3.102)
ob_cube_019.scale = (0.1379, 0.1379, 0.1379)
ob_cube_020.location = (-1.454, -1.14, 0.0)
ob_cube_020.scale = (0.3154, 0.3154, 0.3154)
ob_cube_021.location = (1.593, 1.301, 0.0)
ob_cube_021.scale = (0.3984, 0.3984, 0.3984)
ob_cube_022.location = (-1.457, 1.415, 0.0)
ob_cube_022.scale = (0.4707, 0.4707, 0.4707)
ob_cube_023.location = (-1.272, -0.6003, 0.0)
ob_cube_023.scale = (0.1556, 0.1556, 0.1556)
ob_cube_024.location = (-1.425, 0.4232, 0.0)
ob_cube_024.scale = (0.2072, 0.2072, 0.2072)
ob_cube_025.location = (1.539, 0.5039, 0.0)
ob_cube_025.rotation_euler = (0.0, -0.0, -0.8479)
ob_cube_025.scale = (0.2225, 0.2225, 0.2225)
ob_cube_026.location = (-1.214, -1.561, 0.0)
ob_cube_026.scale = (0.1286, 0.1286, 0.1286)
ob_cube_027.location = (-1.633, -1.638, 0.0)
ob_cube_027.scale = (0.1825, 0.1825, 0.1825)
ob_cube_028.location = (1.092, 0.5556, 0.0)
ob_cube_028.scale = (0.1443, 0.1443, 0.1443)
ob_cube_029.location = (1.042, 0.8345, 0.0)
ob_cube_029.scale = (0.09548, 0.09548, 0.09548)
ob_cube_030.location = (1.222, 0.2968, 0.0)
ob_cube_030.rotation_euler = (0.0, -0.0, -1.795)
ob_cube_030.scale = (0.09548, 0.09548, 0.09548)
ob_cube_031.location = (-0.9971, 0.6721, 0.0)
ob_cube_031.rotation_euler = (0.0, -0.0, 1.969)
ob_cube_031.scale = (-0.1233, -0.1233, -0.1233)
ob_cube_032.location = (-1.75, 0.1864, 0.0)
ob_cube_032.rotation_euler = (0.0, -0.0, 1.387)
ob_cube_032.scale = (0.1284, 0.1284, 0.1284)
ob_cube_033.location = (-1.075, 0.8564, 0.0)
ob_cube_033.rotation_euler = (0.0, -0.0, 1.294)
ob_cube_033.scale = (0.2072, 0.2072, 0.2072)
ob_cube_034.location = (-1.575, 0.8363, 0.0)
ob_cube_034.rotation_euler = (0.0, -0.0, 1.387)
ob_cube_034.scale = (0.1284, 0.1284, 0.1284)

# ---- collection membership
col_others.objects.link(ob_point)
col_others.objects.link(ob_camera)
col_fences.objects.link(ob_cube)
col_fences.objects.link(ob_cube_001)
col_fences.objects.link(ob_cube_002)
col_fences.objects.link(ob_cube_003)
col_fences.objects.link(ob_cube_004)
col_fences.objects.link(ob_cube_005)
col_trunks.objects.link(ob_cylinder)
col_trunks.objects.link(ob_cylinder_001)
col_trunks.objects.link(ob_cylinder_002)
col_trunks.objects.link(ob_cylinder_003)
col_trunks.objects.link(ob_cylinder_004)
col_trunks.objects.link(ob_cylinder_005)
col_trunks.objects.link(ob_cylinder_006)
col_trunks.objects.link(ob_cylinder_007)
col_trunks.objects.link(ob_cylinder_008)
col_trunks.objects.link(ob_cylinder_009)
col_floor.objects.link(ob_plane)
col_axe.objects.link(ob_cube_006)
col_axe.objects.link(ob_cube_007)
col_polelights.objects.link(ob_cube_009)
col_polelights.objects.link(ob_cube_010)
col_polelights.objects.link(ob_cube_011)
col_polelights.objects.link(ob_cube_013)
col_polelights.objects.link(ob_cube_014)
col_polelights.objects.link(ob_cube_008)
col_polelights.objects.link(ob_cube_012)
col_polelights.objects.link(ob_cube_015)
col_polelights.objects.link(ob_cube_016)
col_polelights.objects.link(ob_cube_017)
col_polelights.objects.link(ob_cube_018)
col_polelights.objects.link(ob_cube_019)
col_stones.objects.link(ob_cube_020)
col_stones.objects.link(ob_cube_021)
col_stones.objects.link(ob_cube_022)
col_stones.objects.link(ob_cube_023)
col_stones.objects.link(ob_cube_024)
col_stones.objects.link(ob_cube_025)
col_stones.objects.link(ob_cube_026)
col_stones.objects.link(ob_cube_027)
col_stones.objects.link(ob_cube_028)
col_stones.objects.link(ob_cube_029)
col_stones.objects.link(ob_cube_030)
col_stones.objects.link(ob_cube_031)
col_stones.objects.link(ob_cube_032)
col_stones.objects.link(ob_cube_033)
col_stones.objects.link(ob_cube_034)

# ---- scene / render settings (as saved in the file)
scene.camera = ob_camera
scene.frame_start = 1; scene.frame_end = 250; scene.frame_set(69)
scene.render.engine = 'CYCLES'
scene.cycles.sampling_pattern = 'TABULATED_SOBOL'
scene.view_settings.view_transform = 'Filmic'
bpy.context.view_layer.update()
